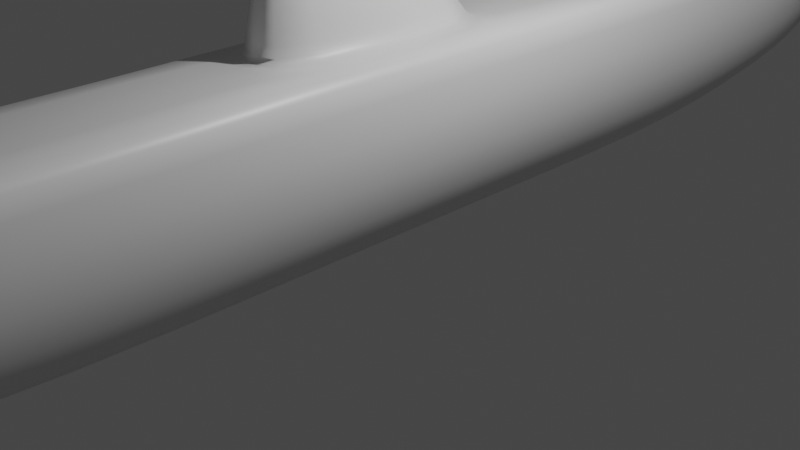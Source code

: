 # Source: Submarine.blend  (saved by Blender 2.93.21; exported with 4.5.12 LTS)
import bpy
from mathutils import Matrix  # noqa: F401  (used for matrix-valued properties, if any)

bpy.ops.wm.read_factory_settings(use_empty=True)
scene = bpy.context.scene
scene.name = 'Scene'

# ---- collections
col_collection = bpy.data.collections.new('Collection'); scene.collection.children.link(col_collection)

# ---- materials (node trees are filled in below, after node groups)
mat_material = bpy.data.materials.new('Material')
mat_material.alpha_threshold = 0.0
mat_material.use_transparent_shadow = False
mat_material.line_color = (0.0, 0.0, 0.0, 1.0)

# ---- material node trees
mat_material.use_nodes = True; mat_material.node_tree.nodes.clear()
_N = mat_material.node_tree.nodes; _L = mat_material.node_tree.links
n0 = _N.new('ShaderNodeOutputMaterial'); n0.name = 'Material Output'; n0.location = (300, 300)
n1 = _N.new('ShaderNodeBsdfPrincipled'); n1.name = 'Principled BSDF'; n1.location = (10, 300)
n1.distribution = 'GGX'
n1.subsurface_method = 'BURLEY'
n1.inputs[2].default_value = 0.4
n1.inputs[3].default_value = 1.45
n1.inputs[27].default_value = (0.0, 0.0, 0.0, 1.0)
n1.inputs[28].default_value = 1.0
_L.new(n1.outputs[0], n0.inputs[0])
n0.is_active_output = True

# ---- world
world_world = bpy.data.worlds.new('World'); scene.world = world_world
world_world.use_nodes = True; world_world.node_tree.nodes.clear()
_N = world_world.node_tree.nodes; _L = world_world.node_tree.links
n0 = _N.new('ShaderNodeOutputWorld'); n0.name = 'World Output'; n0.location = (300, 300)
n1 = _N.new('ShaderNodeBackground'); n1.name = 'Background'; n1.location = (10, 300)
n1.inputs[0].default_value = (0.05088, 0.05088, 0.05088, 1.0)
_L.new(n1.outputs[0], n0.inputs[0])
n0.is_active_output = True
world_world.color = (0.05088, 0.05088, 0.05088)
world_world.use_sun_shadow = False
world_world.sun_shadow_jitter_overblur = 0.0

# ---- cameras
cam_camera = bpy.data.cameras.new('Camera')
cam_camera.clip_end = 100.0
cam_camera.ortho_scale = 7.314

# ---- lights
light_light = bpy.data.lights.new('Light', 'POINT')
light_light.transmission_factor = 0.0
light_light.energy = 1000.0
light_light.shadow_soft_size = 0.1
light_light.shadow_maximum_resolution = 0.006
light_light.use_absolute_resolution = True

# ---- meshes
me_cube = bpy.data.meshes.new('Cube')
me_cube.from_pydata([(0.4591, -1.745, -0.8819), (-0.5749, -1.278, 1.026), (0.8333, -3.7, 0.9632), (0.4591, -3.7, -0.8669), (0.5749, -1.278, 1.026), (-0.4591, -1.745, -0.8819), (-0.8333, -3.7, 0.9632), (-0.4591, -3.7, -0.8669), (-0.4591, -5.081, -0.7826), (-0.8333, -5.081, 0.9543), (0.8333, -5.081, 0.9543), (0.4591, -5.081, -0.7826), (-0.4462, -6.14, -0.6397), (-0.81, -6.14, 0.9335), (0.81, -6.14, 0.9335), (0.4462, -6.14, -0.6397), (-0.3665, -7.028, -0.4582), (-0.6653, -7.064, 0.9087), (0.6653, -7.064, 0.9087), (0.3665, -7.028, -0.4582), (-0.2512, -7.567, -0.2458), (-0.424, -7.721, 0.8862), (0.424, -7.721, 0.8862), (0.2512, -7.567, -0.2458), (0.4591, 2.047, -0.8819), (-0.8333, 2.047, 0.9645), (0.8333, 3.7, 0.961), (0.4591, 3.7, -0.8671), (0.8333, 2.047, 0.9645), (-0.4591, 2.047, -0.8819), (-0.8333, 3.7, 0.961), (-0.4591, 3.7, -0.8671), (-0.4591, 5.081, -0.7834), (-0.8333, 5.081, 0.9452), (0.8333, 5.081, 0.9452), (0.4591, 5.081, -0.7834), (-0.4462, 6.14, -0.6399), (-0.81, 6.14, 0.9313), (0.81, 6.14, 0.9313), (0.4462, 6.14, -0.6399), (-0.3665, 7.057, -0.4611), (-0.6653, 7.054, 0.9167), (0.6653, 7.054, 0.9167), (0.3665, 7.057, -0.4611), (-0.2512, 7.663, -0.2746), (-0.424, 7.648, 0.8909), (0.424, 7.648, 0.8909), (0.2512, 7.663, -0.2746), (-0.4591, 0.6043, -0.8819), (0.5749, 0.3346, 1.029), (-0.5749, 0.3346, 1.029), (0.4591, 0.6043, -0.8819), (-1.012, -3.7, 0.6757), (1.012, -3.7, 0.6757), (1.012, -1.745, 0.6734), (-1.012, -1.745, 0.6734), (-1.012, -5.081, 0.6868), (1.012, -5.081, 0.6868), (-0.9839, -6.14, 0.7001), (0.9839, -6.14, 0.7001), (-0.8081, -7.048, 0.7165), (0.8081, -7.048, 0.7165), (-0.4527, -7.745, 0.7364), (0.4527, -7.745, 0.7364), (1.012, 0.6043, 0.6734), (-1.012, 0.6043, 0.6734), (-1.012, 3.7, 0.6737), (1.012, 3.7, 0.6737), (1.012, 2.047, 0.6734), (-1.012, 2.047, 0.6734), (-1.012, 5.081, 0.6784), (1.012, 5.081, 0.6784), (-0.9839, 6.14, 0.6984), (0.9839, 6.14, 0.6984), (-0.8081, 7.051, 0.7251), (0.8081, 7.051, 0.7251), (-0.4527, 7.712, 0.7388), (0.4527, 7.712, 0.7388), (0.0, -1.716, 1.026), (0.0, -1.745, -1.123), (0.0, -3.7, 0.9981), (0.0, -3.7, -1.107), (0.0, -5.081, 0.986), (0.0, -5.081, -1.016), (0.0, -6.14, 0.9609), (1.863e-09, -6.14, -0.8605), (0.0, -7.103, 0.9324), (0.0, -7.063, -0.6389), (0.0, -7.943, 0.892), (0.0, -7.764, -0.2615), (0.0, 0.6043, -1.123), (0.0, 0.7675, 1.03), (-3.725e-09, 2.047, 1.0), (0.0, 2.047, -1.123), (-1.863e-09, 3.7, 0.996), (-1.863e-09, 3.7, -1.107), (7.451e-09, 5.081, 0.977), (-1.863e-09, 5.081, -1.016), (-3.725e-09, 6.14, 0.9575), (-1.863e-09, 6.14, -0.8605), (2.794e-09, 7.062, 0.9361), (3.26e-09, 7.072, -0.6601), (-4.657e-10, 7.746, 0.8958), (-2.328e-09, 7.787, -0.3516), (0.0, 7.916, 0.7409), (-2.328e-09, -8.094, 0.7433), (0.0, -2.176, 1.0), (0.8445, -1.765, 0.9747), (0.8445, 0.6747, 0.9758), (-0.8445, -1.765, 0.9747), (-0.8445, 0.6747, 0.9758), (-1.863e-09, 1.045, 1.002), (-1.164e-09, -0.2119, 1.64), (-0.1644, -0.4346, 1.695), (-0.1644, -1.234, 1.858), (0.1644, -0.4346, 1.695), (0.1644, -1.234, 1.858), (0.0, -1.461, 1.897), (0.0, -1.67, 1.186), (-0.4665, 0.2556, 1.154), (-1.513e-09, 0.6682, 1.148), (0.4665, 0.2556, 1.154), (0.4665, -1.251, 1.18), (-0.4665, -1.251, 1.18), (-0.3008, -0.2321, 1.629), (0.0, 0.06304, 1.594), (0.3008, -0.2321, 1.629), (0.3008, -1.27, 1.77), (0.0, -1.572, 1.805), (-0.3008, -1.27, 1.77), (2.212e-09, 0.4214, 1.377), (0.3897, 0.0583, 1.398), (0.3897, -1.251, 1.482), (-0.3897, -1.251, 1.482), (-0.3897, 0.0583, 1.398), (0.0, -1.621, 1.504), (-0.2438, -0.3712, 1.703), (0.0, -0.1119, 1.664), (-0.2438, -1.276, 1.862), (0.0, -1.542, 1.902), (0.2438, -0.3712, 1.703), (0.2438, -1.276, 1.862), (-0.1166, -0.5413, 1.618), (1.397e-09, -0.3351, 1.521), (-0.1166, -1.128, 1.756), (0.0, -1.337, 1.792), (0.1166, -0.5413, 1.618), (0.1166, -1.128, 1.756), (0.1458, -1.223, 1.802), (-1.746e-10, -1.441, 1.839), (-0.1458, -1.223, 1.802), (-0.1458, -0.4462, 1.629), (0.1458, -0.4462, 1.629), (0.0, -0.2319, 1.515), (0.9525, -3.7, -0.09771), (0.9525, -1.745, -0.1066), (-0.9525, -1.745, -0.1066), (0.9525, -5.081, -0.04836), (0.9258, -6.14, 0.03249), (0.7604, -7.031, 0.1313), (0.426, -7.662, 0.2245), (0.9525, 0.6043, -0.1066), (-0.9525, 0.6043, -0.1066), (0.9525, 3.7, -0.09878), (0.9525, 2.047, -0.1066), (-0.9525, 2.047, -0.1066), (0.9525, 5.081, -0.0529), (0.9258, 6.14, 0.0316), (0.7604, 7.051, 0.1365), (0.426, 7.715, 0.2172), (-0.9525, -3.7, -0.09771), (-0.9525, -5.081, -0.04836), (-0.9258, -6.14, 0.0325), (-0.7604, -7.031, 0.1313), (-0.426, -7.662, 0.2245), (-0.9525, 3.7, -0.09878), (-0.9525, 5.081, -0.0529), (-0.9258, 6.14, 0.0316), (-0.7604, 7.051, 0.1365), (-0.426, 7.715, 0.2172), (2.794e-09, -7.995, 0.2673), (-3.725e-09, 7.926, 0.2253), (-0.4591, -2.814, -0.8801), (0.4574, -2.132, 0.9974), (-0.2149, -1.745, -1.07), (-0.9807, -3.7, 0.8748), (0.7367, -3.7, -0.5261), (0.7367, -1.745, -0.5385), (-0.4792, -3.7, 0.9938), (0.835, -2.825, 0.9654), (0.2149, -3.7, -1.054), (-0.7367, -1.745, -0.5385), (0.4591, -2.814, -0.8801), (-0.835, -2.825, 0.9654), (-0.9807, -5.081, 0.8733), (0.7367, -5.081, -0.4567), (-0.4792, -5.081, 0.9821), (0.2149, -5.081, -0.9635), (0.4591, -4.445, -0.8339), (-0.4591, -4.445, -0.8339), (-0.8333, -4.445, 0.9602), (0.8333, -4.445, 0.9602), (-0.9532, -6.14, 0.8648), (0.716, -6.14, -0.3402), (-0.4657, -6.14, 0.9572), (0.2089, -6.14, -0.8098), (0.4575, -5.636, -0.7169), (-0.4575, -5.636, -0.7169), (0.8304, -5.636, 0.9451), (-0.8304, -5.636, 0.9451), (-0.7829, -7.053, 0.8545), (0.5881, -7.024, -0.1974), (-0.3825, -7.089, 0.9284), (0.1716, -7.049, -0.5995), (0.7568, -6.616, 0.9209), (0.4169, -6.612, -0.5531), (-0.7568, -6.616, 0.9209), (-0.4169, -6.612, -0.5531), (-0.4441, -7.753, 0.8503), (0.335, -7.612, -0.06072), (-0.251, -7.864, 0.8911), (0.1351, -7.69, -0.2646), (-0.5392, -7.463, 0.8973), (0.5392, -7.463, 0.8973), (-0.3001, -7.358, -0.3527), (0.3001, -7.358, -0.3527), (0.9217, -0.5009, 0.9677), (-0.4591, -0.5138, -0.8819), (-0.9217, -0.5009, 0.9677), (0.4591, -0.5138, -0.8819), (0.7367, 0.6043, -0.5385), (-0.2149, 0.6043, -1.07), (-0.7367, 0.6043, -0.5385), (0.4574, 1.005, 0.9995), (-0.4591, 2.852, -0.8801), (0.4792, 2.047, 0.9956), (-0.2149, 2.047, -1.07), (-0.9807, 3.7, 0.8727), (0.7367, 3.7, -0.5267), (0.7367, 2.047, -0.5385), (-0.4792, 3.7, 0.9916), (0.8333, 2.852, 0.964), (0.2149, 3.7, -1.054), (-0.7367, 2.047, -0.5385), (0.4591, 2.852, -0.8801), (-0.8333, 2.852, 0.964), (-0.9807, 5.081, 0.8643), (0.7367, 5.081, -0.459), (-0.4792, 5.081, 0.973), (0.2149, 5.081, -0.9636), (0.4591, 4.445, -0.8344), (-0.4591, 4.445, -0.8344), (-0.8333, 4.445, 0.9539), (0.8333, 4.445, 0.9539), (-0.9532, 6.14, 0.8629), (0.716, 6.14, -0.3406), (-0.4657, 6.14, 0.9543), (0.2089, 6.14, -0.8098), (0.4575, 5.636, -0.7176), (-0.4575, 5.636, -0.7176), (0.8304, 5.636, 0.9377), (-0.8304, 5.636, 0.9377), (-0.7829, 7.052, 0.8636), (0.5881, 7.052, -0.1944), (-0.3825, 7.059, 0.9337), (0.1716, 7.066, -0.614), (0.7568, 6.615, 0.9251), (0.4169, 6.615, -0.5532), (-0.7568, 6.615, 0.9251), (-0.4169, 6.615, -0.5532), (-0.4441, 7.698, 0.8543), (0.335, 7.706, -0.07675), (-0.251, 7.72, 0.895), (0.1351, 7.749, -0.3284), (-0.5392, 7.428, 0.9042), (0.5392, 7.428, 0.9042), (-0.3001, 7.436, -0.3654), (0.3001, 7.436, -0.3654), (0.835, 1.399, 0.9657), (-0.4591, 1.382, -0.8819), (-0.835, 1.399, 0.9657), (0.4591, 1.382, -0.8819), (-1.023, -3.7, 0.3312), (0.9807, -3.7, 0.8748), (0.9852, -1.748, 0.8759), (-0.9852, -1.748, 0.8759), (-1.023, -5.081, 0.3601), (0.9807, -5.081, 0.8733), (-0.9946, -6.14, 0.4046), (0.9532, -6.14, 0.8648), (-0.8169, -7.041, 0.4592), (0.7829, -7.053, 0.8545), (-0.4576, -7.71, 0.5132), (0.4441, -7.753, 0.8503), (0.9852, 0.6122, 0.876), (-0.9852, 0.6122, 0.876), (-1.023, 3.7, 0.3297), (0.9807, 3.7, 0.8727), (0.9807, 2.047, 0.8748), (-0.9807, 2.047, 0.8748), (-1.023, 5.081, 0.3534), (0.9807, 5.081, 0.8643), (-0.9946, 6.14, 0.4032), (0.9532, 6.14, 0.8629), (-0.8169, 7.051, 0.4662), (0.7829, 7.052, 0.8636), (-0.4576, 7.714, 0.5117), (0.4441, 7.698, 0.8543), (-1.012, 2.852, 0.6735), (-1.012, 1.382, 0.6734), (1.012, 1.382, 0.6734), (0.6491, 7.429, 0.7339), (-0.6491, 7.429, 0.7339), (0.2323, 7.87, 0.7406), (-0.9194, 6.615, 0.7123), (-1.009, 5.636, 0.6866), (1.009, 5.636, 0.6866), (0.9194, 6.615, 0.7123), (-1.012, 4.445, 0.6747), (1.012, 4.445, 0.6747), (1.012, 2.852, 0.6735), (-1.012, -2.814, 0.6737), (-1.012, -0.5138, 0.6734), (1.012, -0.5138, 0.6734), (0.6491, -7.426, 0.7271), (-0.6491, -7.426, 0.7271), (-0.2323, -7.992, 0.7417), (-0.9194, -6.614, 0.7075), (-1.009, -5.636, 0.6933), (1.009, -5.636, 0.6933), (0.9194, -6.614, 0.7075), (-1.012, -4.445, 0.6804), (1.012, -4.445, 0.6804), (1.012, -2.814, 0.6737), (-0.4574, -2.132, 0.9974), (0.2149, -1.745, -1.07), (0.4792, -3.7, 0.9938), (-0.2149, -3.7, -1.054), (0.4792, -5.081, 0.9821), (-0.2149, -5.081, -0.9635), (0.4657, -6.14, 0.9572), (-0.2089, -6.14, -0.8098), (0.3825, -7.089, 0.9284), (-0.1716, -7.049, -0.5995), (0.251, -7.864, 0.8911), (-0.1351, -7.69, -0.2646), (0.2149, 0.6043, -1.07), (-0.4574, 1.005, 0.9995), (-0.4792, 2.047, 0.9956), (0.2149, 2.047, -1.07), (0.4792, 3.7, 0.9916), (-0.2149, 3.7, -1.054), (0.4792, 5.081, 0.973), (-0.2149, 5.081, -0.9636), (0.4657, 6.14, 0.9543), (-0.2089, 6.14, -0.8098), (0.3825, 7.059, 0.9337), (-0.1716, 7.066, -0.614), (0.251, 7.72, 0.895), (-0.1351, 7.749, -0.3284), (-0.2323, 7.87, 0.7406), (0.2323, -7.992, 0.7417), (-9.313e-10, -7.921, -0.008262), (0.0, 7.925, 0.5193), (4.191e-09, 1.382, -1.123), (-4.657e-10, 7.488, -0.5344), (0.0, 7.88, 0.853), (2.27e-09, 6.617, -0.7659), (-9.43e-09, 6.616, 0.948), (1.863e-09, 7.459, 0.9195), (3.26e-09, 5.636, 0.9669), (-5.588e-09, 4.445, 0.9876), (6.985e-10, 5.636, -0.9445), (-1.863e-09, 1.438, 1.0), (3.958e-09, 2.852, -1.121), (2.328e-10, 4.445, -1.071), (1.63e-09, 2.852, 0.9995), (0.0, -0.5138, -1.123), (0.0, -7.465, -0.4728), (3.725e-09, -8.09, 0.8501), (0.0, -6.616, -0.7633), (0.0, -6.621, 0.9471), (0.0, -7.581, 0.9153), (0.0, -5.636, 0.9744), (0.0, -4.445, 0.9939), (4.657e-10, -5.636, -0.9445), (-0.5066, -1.254, 1.082), (0.0, -2.814, -1.121), (0.0, -4.445, -1.071), (0.0, -2.868, 0.9998), (0.3306, -1.651, 1.026), (0.6611, -0.471, 1.028), (-0.6611, -0.471, 1.028), (0.3306, 0.7044, 1.03), (-0.3306, -1.651, 1.026), (-0.3306, 0.7044, 1.03), (0.6904, -1.376, 1.002), (0.0, -1.828, 1.003), (0.6904, 0.4066, 1.005), (-0.6904, -1.376, 1.002), (-0.6904, 0.4066, 1.005), (0.0, 0.8475, 1.009), (0.0, 0.2344, 1.498), (0.0, -1.56, 1.875), (0.5066, -1.254, 1.082), (0.5066, 0.3, 1.076), (0.0, 0.7234, 1.074), (-0.2725, -0.3199, 1.683), (-0.1402, -0.1544, 1.668), (-0.1402, -1.497, 1.897), (0.1402, -0.1544, 1.668), (-0.2804, -0.8229, 1.783), (0.2804, -0.8229, 1.783), (0.1402, -1.497, 1.897), (-0.5365, -0.4971, 1.167), (-0.2683, -1.606, 1.186), (0.5365, -0.4971, 1.167), (0.2683, 0.6057, 1.149), (-0.2683, 0.6057, 1.149), (0.2683, -1.606, 1.186), (0.0, -1.684, 1.084), (-0.5066, 0.3, 1.076), (-4.657e-10, 0.5696, 1.253), (0.4304, 0.1771, 1.267), (0.4304, -1.25, 1.32), (-0.4304, -1.25, 1.32), (-0.3459, -0.7502, 1.699), (-0.1729, -1.521, 1.8), (0.3459, -0.7502, 1.699), (0.1729, 0.01526, 1.598), (-0.1729, 0.01526, 1.598), (0.1729, -1.521, 1.8), (-0.3427, -0.09284, 1.527), (0.0, -0.04478, 1.644), (0.2725, -0.3199, 1.683), (0.2725, -1.279, 1.837), (0.0, -1.593, 1.672), (-0.2725, -1.279, 1.837), (0.3427, -0.09284, 1.527), (0.3427, -1.259, 1.643), (-0.3427, -1.259, 1.643), (-0.4304, 0.1771, 1.267), (0.0, -1.649, 1.333), (0.2241, -1.562, 1.501), (-0.2241, 0.3652, 1.379), (0.2241, 0.3652, 1.379), (0.4481, -0.5957, 1.44), (-0.2241, -1.562, 1.501), (-0.4481, -0.5957, 1.44), (-0.0945, -0.2467, 1.651), (-0.0945, -1.425, 1.892), (0.0945, -0.2467, 1.651), (-0.189, -0.8338, 1.778), (0.189, -0.8338, 1.778), (0.0945, -1.425, 1.892), (-0.2022, -0.4092, 1.708), (-9.313e-10, -0.1694, 1.666), (0.0, -1.501, 1.908), (-0.2022, -1.256, 1.868), (0.2022, -0.4092, 1.708), (0.2022, -1.256, 1.868), (-0.05898, -0.4338, 1.564), (-0.05898, -1.237, 1.771), (0.05898, -0.4338, 1.564), (-0.118, -0.8344, 1.693), (0.118, -0.8344, 1.693), (0.05898, -1.237, 1.771), (0.141, -1.207, 1.781), (0.0, -1.443, 1.869), (-0.141, -1.207, 1.781), (-0.1481, -0.4448, 1.663), (0.141, -0.4625, 1.613), (3.492e-10, -0.2482, 1.492), (0.1481, -1.224, 1.831), (0.0, -1.424, 1.817), (-0.1481, -1.224, 1.831), (-0.141, -0.4625, 1.613), (0.1481, -0.4448, 1.663), (0.0, -0.2294, 1.578), (-0.08381, -0.2648, 1.549), (0.08381, -0.2648, 1.549), (0.1676, -0.834, 1.725), (-0.08381, -1.406, 1.834), (-0.1676, -0.834, 1.725), (0.08381, -1.406, 1.834), (1.023, -3.7, 0.3312), (1.023, -1.745, 0.3259), (-1.023, -1.745, 0.3259), (1.023, -5.081, 0.3601), (0.9946, -6.14, 0.4046), (0.8169, -7.041, 0.4592), (0.4576, -7.71, 0.5132), (1.023, 0.6043, 0.3259), (-1.023, 0.6043, 0.3259), (1.023, 3.7, 0.3297), (1.023, 2.047, 0.3259), (-1.023, 2.047, 0.3259), (1.023, 5.081, 0.3534), (0.9946, 6.14, 0.4032), (0.8169, 7.051, 0.4662), (0.4576, 7.714, 0.5117), (-0.7367, -3.7, -0.5261), (-0.7367, -5.081, -0.4567), (-0.716, -6.14, -0.3402), (-0.5881, -7.024, -0.1974), (-0.335, -7.612, -0.06072), (-0.7367, 3.7, -0.5267), (-0.7367, 5.081, -0.459), (-0.716, 6.14, -0.3406), (-0.5881, 7.052, -0.1944), (-0.335, 7.706, -0.07675), (1.746e-09, -8.052, 0.5356), (-4.657e-10, 7.909, -0.08447), (0.2186, 7.877, 0.2263), (0.2186, -7.895, 0.2555), (0.9525, -2.814, -0.1055), (0.9525, -4.445, -0.07818), (0.8651, -6.612, 0.08074), (0.9492, -5.636, -0.01099), (-0.2186, -7.895, 0.2555), (0.6107, -7.376, 0.1811), (0.9525, -0.5138, -0.1066), (-0.9525, -0.5138, -0.1066), (-0.9525, -2.814, -0.1055), (0.9525, 2.852, -0.1056), (0.9525, 4.445, -0.08129), (0.8651, 6.615, 0.08341), (0.9492, 5.636, -0.01466), (-0.2186, 7.877, 0.2263), (0.6107, 7.43, 0.1848), (0.9525, 1.382, -0.1066), (-0.9525, 1.382, -0.1066), (-0.9525, 2.852, -0.1056), (-0.6107, 7.43, 0.1848), (-0.8651, 6.615, 0.08341), (-0.9492, 5.636, -0.01466), (-0.9525, 4.445, -0.08129), (-0.6107, -7.376, 0.1811), (-0.8651, -6.612, 0.08074), (-0.9492, -5.636, -0.01099), (-0.9525, -4.445, -0.07818), (-0.4773, -2.859, 0.9956), (0.2149, -4.445, -1.019), (0.2149, -2.814, -1.068), (0.9813, -2.815, 0.8751), (-0.3134, -0.7985, 1.76), (0.2142, -5.636, -0.8929), (-0.4792, -4.445, 0.9896), (0.9807, -4.445, 0.8747), (-0.7367, -4.445, -0.4989), (0.8907, -6.615, 0.8591), (0.9773, -5.636, 0.8698), (-0.4775, -5.636, 0.9707), (-0.7341, -5.636, -0.403), (-0.3115, -7.537, 0.9124), (-0.4352, -6.619, 0.943), (-0.669, -6.611, -0.2703), (0.1952, -6.615, -0.7147), (-0.2318, -7.991, 0.8503), (-0.4736, -7.351, -0.1251), (0.1425, -7.422, -0.4536), (0.6298, -7.437, 0.8518), (0.2149, -0.5138, -1.07), (0.9908, -0.512, 0.8754), (-0.9908, -0.512, 0.8754), (-0.9813, -2.815, 0.8751), (-0.4792, 2.852, 0.9951), (0.2149, 4.445, -1.019), (0.2149, 2.852, -1.068), (0.9807, 2.852, 0.8745), (-0.4773, 1.43, 0.9961), (0.2142, 5.636, -0.893), (-0.4792, 4.445, 0.9834), (0.9807, 4.445, 0.8685), (-0.7367, 4.445, -0.5005), (0.8907, 6.615, 0.8642), (0.9773, 5.636, 0.8626), (-0.4775, 5.636, 0.9632), (-0.7341, 5.636, -0.405), (-0.3115, 7.448, 0.9177), (-0.4352, 6.616, 0.9451), (-0.669, 6.615, -0.2689), (0.1952, 6.617, -0.7165), (-0.2318, 7.84, 0.853), (-0.4736, 7.43, -0.1239), (0.1425, 7.469, -0.4962), (0.6298, 7.428, 0.8593), (0.2149, 1.382, -1.07), (0.9813, 1.384, 0.8751), (-0.9813, 1.384, 0.8751), (-0.9807, 2.852, 0.8745), (-1.023, 2.852, 0.3264), (-1.023, 1.382, 0.3259), (1.023, 1.382, 0.3259), (0.6561, 7.43, 0.4934), (-0.6298, 7.428, 0.8593), (-0.2348, 7.876, 0.5186), (-0.8907, 6.615, 0.8642), (-0.9773, 5.636, 0.8625), (1.02, 5.636, 0.3754), (0.9293, 6.615, 0.4347), (-0.9807, 4.445, 0.8685), (1.023, 4.445, 0.3383), (1.023, 2.852, 0.3264), (-1.023, -2.814, 0.3266), (-1.023, -0.5138, 0.3259), (1.023, -0.5138, 0.3259), (0.6561, -7.405, 0.4882), (-0.6298, -7.437, 0.8518), (-0.2348, -7.951, 0.5297), (-0.8907, -6.615, 0.8591), (-0.9773, -5.636, 0.8698), (1.02, -5.636, 0.3808), (0.9293, -6.614, 0.4309), (-0.9807, -4.445, 0.8747), (1.023, -4.445, 0.3429), (1.023, -2.814, 0.3266), (0.2348, -7.951, 0.5297), (0.2348, 7.876, 0.5186), (-0.2149, 1.382, -1.07), (-0.1425, 7.469, -0.4962), (0.2318, 7.84, 0.853), (-0.1952, 6.617, -0.7165), (0.4352, 6.616, 0.9451), (0.3115, 7.448, 0.9177), (0.4775, 5.636, 0.9632), (0.4792, 4.445, 0.9834), (-0.2142, 5.636, -0.893), (0.4773, 1.43, 0.9961), (-0.2149, 2.852, -1.068), (-0.2149, 4.445, -1.019), (0.4792, 2.852, 0.9951), (-0.2149, -0.5138, -1.07), (-0.1425, -7.422, -0.4536), (0.2318, -7.991, 0.8503), (-0.1952, -6.615, -0.7147), (0.4352, -6.619, 0.943), (0.3115, -7.537, 0.9124), (0.4775, -5.636, 0.9707), (0.4792, -4.445, 0.9896), (-0.2142, -5.636, -0.8929), (-0.1567, -1.513, 1.87), (-0.2149, -2.814, -1.068), (-0.2149, -4.445, -1.019), (0.4773, -2.859, 0.9956), (0.3949, -1.767, 1.003), (0.7898, -0.4807, 1.002), (-0.7898, -0.4807, 1.002), (0.3949, 0.7886, 1.009), (-0.3949, -1.767, 1.003), (-0.3949, 0.7886, 1.009), (0.2475, -1.587, 1.331), (-0.5826, -0.4761, 1.079), (0.3134, -0.7985, 1.76), (0.1567, -0.08995, 1.649), (0.08064, -1.385, 1.811), (-0.1567, -0.08995, 1.649), (-0.2913, -1.618, 1.084), (0.5826, -0.4761, 1.079), (0.2913, 0.6599, 1.074), (-0.2913, 0.6599, 1.074), (0.2913, -1.618, 1.084), (-0.3941, -0.675, 1.585), (-0.1971, -1.538, 1.669), (0.3941, -0.675, 1.585), (0.1971, 0.1826, 1.502), (-0.1971, 0.1826, 1.502), (0.1971, -1.538, 1.669), (0.1567, -1.513, 1.87), (-0.2475, 0.5097, 1.255), (0.2475, 0.5097, 1.255), (0.495, -0.5358, 1.293), (-0.2475, -1.587, 1.331), (-0.495, -0.5358, 1.293), (-0.1162, -0.2079, 1.672), (-0.1162, -1.461, 1.903), (0.1162, -0.2079, 1.672), (-0.2325, -0.8321, 1.788), (0.2325, -0.8321, 1.788), (0.1162, -1.461, 1.903), (-3.609e-09, -0.8351, 1.674), (-0.1613, -0.8341, 1.708), (-0.08064, -1.385, 1.811), (0.1613, -0.8341, 1.708), (0.08064, -0.2864, 1.529), (-0.08064, -0.2864, 1.529), (-0.08515, -0.2626, 1.601), (0.08515, -0.2626, 1.601), (0.1703, -0.834, 1.753), (-0.08515, -1.409, 1.864), (-0.1703, -0.834, 1.753), (0.08515, -1.409, 1.864), (0.1727, 7.861, -0.07648), (0.1727, -7.826, -0.02338), (0.7367, -2.814, -0.537), (0.7367, -4.445, -0.4989), (0.669, -6.611, -0.2703), (0.7341, -5.636, -0.403), (-0.1727, -7.826, -0.02338), (0.4736, -7.351, -0.1251), (0.7367, -0.5138, -0.5385), (-0.7367, -0.5138, -0.5385), (-0.7367, -2.814, -0.537), (0.7367, 2.852, -0.5371), (0.7367, 4.445, -0.5005), (0.669, 6.615, -0.2689), (0.7341, 5.636, -0.405), (-0.1727, 7.861, -0.07648), (0.4736, 7.43, -0.1239), (0.7367, 1.382, -0.5385), (-0.7367, 1.382, -0.5385), (-0.7367, 2.852, -0.5371), (-0.6561, 7.43, 0.4934), (-0.9293, 6.615, 0.4347), (-1.02, 5.636, 0.3754), (-1.023, 4.445, 0.3383), (-0.6561, -7.405, 0.4882), (-0.9293, -6.614, 0.4309), (-1.02, -5.636, 0.3808), (-1.023, -4.445, 0.3429)], [], [(106, 334, 541, 389), (334, 109, 193, 541), (541, 193, 6, 188), (389, 541, 188, 80), (81, 190, 542, 388), (190, 3, 198, 542), (542, 198, 11, 197), (388, 542, 197, 83), (79, 335, 543, 387), (335, 0, 192, 543), (543, 192, 3, 190), (387, 543, 190, 81), (54, 284, 544, 333), (284, 107, 189, 544), (544, 189, 2, 283), (333, 544, 283, 53), (124, 426, 545, 407), (426, 129, 437, 545), (545, 437, 138, 411), (407, 545, 411, 136), (83, 197, 546, 385), (197, 11, 206, 546), (546, 206, 15, 205), (385, 546, 205, 85), (80, 188, 547, 384), (188, 6, 200, 547), (547, 200, 9, 196), (384, 547, 196, 82), (53, 283, 548, 332), (283, 2, 201, 548), (548, 201, 10, 287), (332, 548, 287, 57), (170, 501, 549, 540), (501, 7, 199, 549), (549, 199, 8, 502), (540, 549, 502, 171), (59, 289, 550, 330), (289, 14, 214, 550), (550, 214, 18, 291), (330, 550, 291, 61), (57, 287, 551, 329), (287, 10, 208, 551), (551, 208, 14, 289), (329, 551, 289, 59), (82, 196, 552, 383), (196, 9, 209, 552), (552, 209, 13, 204), (383, 552, 204, 84), (171, 502, 553, 539), (502, 8, 207, 553), (553, 207, 12, 503), (539, 553, 503, 172), (86, 212, 554, 382), (212, 17, 222, 554), (554, 222, 21, 220), (382, 554, 220, 88), (84, 204, 555, 381), (204, 13, 216, 555), (555, 216, 17, 212), (381, 555, 212, 86), (172, 503, 556, 538), (503, 12, 217, 556), (556, 217, 16, 504), (538, 556, 504, 173), (85, 205, 557, 380), (205, 15, 215, 557), (557, 215, 19, 213), (380, 557, 213, 87), (105, 379, 558, 326), (379, 88, 220, 558), (558, 220, 21, 218), (326, 558, 218, 62), (173, 504, 559, 537), (504, 16, 224, 559), (559, 224, 20, 505), (537, 559, 505, 174), (87, 213, 560, 378), (213, 19, 225, 560), (560, 225, 23, 221), (378, 560, 221, 89), (61, 291, 561, 324), (291, 18, 223, 561), (561, 223, 22, 293), (324, 561, 293, 63), (90, 346, 562, 377), (346, 51, 229, 562), (562, 229, 0, 335), (377, 562, 335, 79), (64, 294, 563, 323), (294, 108, 226, 563), (563, 226, 107, 284), (323, 563, 284, 54), (55, 285, 564, 322), (285, 109, 228, 564), (564, 228, 110, 295), (322, 564, 295, 65), (52, 185, 565, 321), (185, 6, 193, 565), (565, 193, 109, 285), (321, 565, 285, 55), (92, 376, 566, 348), (376, 94, 240, 566), (566, 240, 30, 245), (348, 566, 245, 25), (95, 375, 567, 242), (375, 97, 249, 567), (567, 249, 35, 250), (242, 567, 250, 27), (93, 374, 568, 349), (374, 95, 242, 568), (568, 242, 27, 244), (349, 568, 244, 24), (68, 320, 569, 298), (320, 67, 297, 569), (569, 297, 26, 241), (298, 569, 241, 28), (111, 373, 570, 347), (373, 92, 348, 570), (570, 348, 25, 280), (347, 570, 280, 110), (97, 372, 571, 249), (372, 99, 257, 571), (571, 257, 39, 258), (249, 571, 258, 35), (94, 371, 572, 240), (371, 96, 248, 572), (572, 248, 33, 252), (240, 572, 252, 30), (67, 319, 573, 297), (319, 71, 301, 573), (573, 301, 34, 253), (297, 573, 253, 26), (175, 536, 574, 506), (536, 176, 507, 574), (574, 507, 32, 251), (506, 574, 251, 31), (73, 317, 575, 303), (317, 75, 305, 575), (575, 305, 42, 266), (303, 575, 266, 38), (71, 316, 576, 301), (316, 73, 303, 576), (576, 303, 38, 260), (301, 576, 260, 34), (96, 370, 577, 248), (370, 98, 256, 577), (577, 256, 37, 261), (248, 577, 261, 33), (176, 535, 578, 507), (535, 177, 508, 578), (578, 508, 36, 259), (507, 578, 259, 32), (100, 369, 579, 264), (369, 102, 272, 579), (579, 272, 45, 274), (264, 579, 274, 41), (98, 368, 580, 256), (368, 100, 264, 580), (580, 264, 41, 268), (256, 580, 268, 37), (177, 534, 581, 508), (534, 178, 509, 581), (581, 509, 40, 269), (508, 581, 269, 36), (99, 367, 582, 257), (367, 101, 265, 582), (582, 265, 43, 267), (257, 582, 267, 39), (104, 360, 583, 366), (360, 76, 270, 583), (583, 270, 45, 272), (366, 583, 272, 102), (178, 533, 584, 509), (533, 179, 510, 584), (584, 510, 44, 276), (509, 584, 276, 40), (101, 365, 585, 265), (365, 103, 273, 585), (585, 273, 47, 277), (265, 585, 277, 43), (75, 311, 586, 305), (311, 77, 307, 586), (586, 307, 46, 275), (305, 586, 275, 42), (90, 364, 587, 346), (364, 93, 349, 587), (587, 349, 24, 281), (346, 587, 281, 51), (64, 310, 588, 294), (310, 68, 298, 588), (588, 298, 28, 278), (294, 588, 278, 108), (69, 309, 589, 299), (309, 65, 295, 589), (589, 295, 110, 280), (299, 589, 280, 25), (66, 308, 590, 237), (308, 69, 299, 590), (590, 299, 25, 245), (237, 590, 245, 30), (175, 532, 591, 296), (532, 165, 496, 591), (591, 496, 69, 308), (296, 591, 308, 66), (165, 531, 592, 496), (531, 162, 493, 592), (592, 493, 65, 309), (496, 592, 309, 69), (161, 530, 593, 492), (530, 164, 495, 593), (593, 495, 68, 310), (492, 593, 310, 64), (168, 529, 594, 499), (529, 169, 500, 594), (594, 500, 77, 311), (499, 594, 311, 75), (41, 274, 595, 262), (274, 45, 270, 595), (595, 270, 76, 312), (262, 595, 312, 74), (181, 528, 596, 363), (528, 179, 306, 596), (596, 306, 76, 360), (363, 596, 360, 104), (37, 268, 597, 254), (268, 41, 262, 597), (597, 262, 74, 314), (254, 597, 314, 72), (33, 261, 598, 246), (261, 37, 254, 598), (598, 254, 72, 315), (246, 598, 315, 70), (166, 527, 599, 497), (527, 167, 498, 599), (599, 498, 73, 316), (497, 599, 316, 71), (167, 526, 600, 498), (526, 168, 499, 600), (600, 499, 75, 317), (498, 600, 317, 73), (30, 252, 601, 237), (252, 33, 246, 601), (601, 246, 70, 318), (237, 601, 318, 66), (163, 525, 602, 494), (525, 166, 497, 602), (602, 497, 71, 319), (494, 602, 319, 67), (164, 524, 603, 495), (524, 163, 494, 603), (603, 494, 67, 320), (495, 603, 320, 68), (170, 282, 604, 523), (282, 52, 321, 604), (604, 321, 55, 487), (523, 604, 487, 156), (156, 487, 605, 522), (487, 55, 322, 605), (605, 322, 65, 493), (522, 605, 493, 162), (161, 492, 606, 521), (492, 64, 323, 606), (606, 323, 54, 486), (521, 606, 486, 155), (159, 490, 607, 520), (490, 61, 324, 607), (607, 324, 63, 491), (520, 607, 491, 160), (17, 210, 608, 222), (210, 60, 325, 608), (608, 325, 62, 218), (222, 608, 218, 21), (180, 511, 609, 519), (511, 105, 326, 609), (609, 326, 62, 292), (519, 609, 292, 174), (13, 202, 610, 216), (202, 58, 327, 610), (610, 327, 60, 210), (216, 610, 210, 17), (9, 194, 611, 209), (194, 56, 328, 611), (611, 328, 58, 202), (209, 611, 202, 13), (157, 488, 612, 518), (488, 57, 329, 612), (612, 329, 59, 489), (518, 612, 489, 158), (158, 489, 613, 517), (489, 59, 330, 613), (613, 330, 61, 490), (517, 613, 490, 159), (6, 185, 614, 200), (185, 52, 331, 614), (614, 331, 56, 194), (200, 614, 194, 9), (154, 485, 615, 516), (485, 53, 332, 615), (615, 332, 57, 488), (516, 615, 488, 157), (155, 486, 616, 515), (486, 54, 333, 616), (616, 333, 53, 485), (515, 616, 485, 154), (160, 491, 617, 514), (491, 63, 361, 617), (617, 361, 105, 511), (514, 617, 511, 180), (169, 513, 618, 500), (513, 181, 363, 618), (618, 363, 104, 313), (500, 618, 313, 77), (48, 279, 619, 231), (279, 29, 236, 619), (619, 236, 93, 364), (231, 619, 364, 90), (40, 276, 620, 357), (276, 44, 359, 620), (620, 359, 103, 365), (357, 620, 365, 101), (77, 313, 621, 307), (313, 104, 366, 621), (621, 366, 102, 358), (307, 621, 358, 46), (36, 269, 622, 355), (269, 40, 357, 622), (622, 357, 101, 367), (355, 622, 367, 99), (38, 266, 623, 354), (266, 42, 356, 623), (623, 356, 100, 368), (354, 623, 368, 98), (42, 275, 624, 356), (275, 46, 358, 624), (624, 358, 102, 369), (356, 624, 369, 100), (34, 260, 625, 352), (260, 38, 354, 625), (625, 354, 98, 370), (352, 625, 370, 96), (26, 253, 626, 350), (253, 34, 352, 626), (626, 352, 96, 371), (350, 626, 371, 94), (32, 259, 627, 353), (259, 36, 355, 627), (627, 355, 99, 372), (353, 627, 372, 97), (108, 278, 628, 233), (278, 28, 235, 628), (628, 235, 92, 373), (233, 628, 373, 111), (29, 234, 629, 236), (234, 31, 351, 629), (629, 351, 95, 374), (236, 629, 374, 93), (31, 251, 630, 351), (251, 32, 353, 630), (630, 353, 97, 375), (351, 630, 375, 95), (28, 241, 631, 235), (241, 26, 350, 631), (631, 350, 94, 376), (235, 631, 376, 92), (48, 231, 632, 227), (231, 90, 377, 632), (632, 377, 79, 184), (227, 632, 184, 5), (16, 343, 633, 224), (343, 87, 378, 633), (633, 378, 89, 345), (224, 633, 345, 20), (63, 293, 634, 361), (293, 22, 344, 634), (634, 344, 88, 379), (361, 634, 379, 105), (12, 341, 635, 217), (341, 85, 380, 635), (635, 380, 87, 343), (217, 635, 343, 16), (14, 340, 636, 214), (340, 84, 381, 636), (636, 381, 86, 342), (214, 636, 342, 18), (18, 342, 637, 223), (342, 86, 382, 637), (637, 382, 88, 344), (223, 637, 344, 22), (10, 338, 638, 208), (338, 82, 383, 638), (638, 383, 84, 340), (208, 638, 340, 14), (2, 336, 639, 201), (336, 80, 384, 639), (639, 384, 82, 338), (201, 639, 338, 10), (8, 339, 640, 207), (339, 83, 385, 640), (640, 385, 85, 341), (207, 640, 341, 12), (129, 427, 641, 437), (427, 128, 403, 641), (641, 403, 139, 409), (437, 641, 409, 138), (5, 184, 642, 182), (184, 79, 387, 642), (642, 387, 81, 337), (182, 642, 337, 7), (7, 337, 643, 199), (337, 81, 388, 643), (643, 388, 83, 339), (199, 643, 339, 8), (107, 183, 644, 189), (183, 106, 389, 644), (644, 389, 80, 336), (189, 644, 336, 2), (4, 390, 645, 396), (390, 78, 397, 645), (645, 397, 106, 183), (396, 645, 183, 107), (49, 391, 646, 398), (391, 4, 396, 646), (646, 396, 107, 226), (398, 646, 226, 108), (1, 392, 647, 399), (392, 50, 400, 647), (647, 400, 110, 228), (399, 647, 228, 109), (91, 393, 648, 401), (393, 49, 398, 648), (648, 398, 108, 233), (401, 648, 233, 111), (78, 394, 649, 397), (394, 1, 399, 649), (649, 399, 109, 334), (397, 649, 334, 106), (50, 395, 650, 400), (395, 91, 401, 650), (650, 401, 111, 347), (400, 650, 347, 110), (118, 419, 651, 442), (419, 122, 424, 651), (651, 424, 132, 443), (442, 651, 443, 135), (50, 392, 652, 421), (392, 1, 386, 652), (652, 386, 123, 414), (421, 652, 414, 119), (127, 428, 653, 435), (428, 126, 434, 653), (653, 434, 140, 412), (435, 653, 412, 141), (126, 429, 654, 434), (429, 125, 433, 654), (654, 433, 137, 410), (434, 654, 410, 140), (149, 484, 655, 474), (484, 148, 467, 655), (655, 467, 147, 466), (474, 655, 466, 145), (125, 430, 656, 433), (430, 124, 407, 656), (656, 407, 136, 408), (433, 656, 408, 137), (1, 394, 657, 386), (394, 78, 420, 657), (657, 420, 118, 415), (386, 657, 415, 123), (4, 391, 658, 404), (391, 49, 405, 658), (658, 405, 121, 416), (404, 658, 416, 122), (49, 393, 659, 405), (393, 91, 406, 659), (659, 406, 120, 417), (405, 659, 417, 121), (91, 395, 660, 406), (395, 50, 421, 660), (660, 421, 119, 418), (406, 660, 418, 120), (78, 390, 661, 420), (390, 4, 404, 661), (661, 404, 122, 419), (420, 661, 419, 118), (134, 448, 662, 432), (448, 133, 440, 662), (662, 440, 129, 426), (432, 662, 426, 124), (133, 447, 663, 440), (447, 135, 436, 663), (663, 436, 128, 427), (440, 663, 427, 129), (132, 446, 664, 439), (446, 131, 438, 664), (664, 438, 126, 428), (439, 664, 428, 127), (131, 445, 665, 438), (445, 130, 402, 665), (665, 402, 125, 429), (438, 665, 429, 126), (130, 444, 666, 402), (444, 134, 432, 666), (666, 432, 124, 430), (402, 666, 430, 125), (135, 443, 667, 436), (443, 132, 439, 667), (667, 439, 127, 431), (436, 667, 431, 128), (128, 431, 668, 403), (431, 127, 435, 668), (668, 435, 141, 413), (403, 668, 413, 139), (120, 418, 669, 422), (418, 119, 441, 669), (669, 441, 134, 444), (422, 669, 444, 130), (121, 417, 670, 423), (417, 120, 422, 670), (670, 422, 130, 445), (423, 670, 445, 131), (122, 416, 671, 424), (416, 121, 423, 671), (671, 423, 131, 446), (424, 671, 446, 132), (123, 415, 672, 425), (415, 118, 442, 672), (672, 442, 135, 447), (425, 672, 447, 133), (119, 414, 673, 441), (414, 123, 425, 673), (673, 425, 133, 448), (441, 673, 448, 134), (113, 449, 674, 455), (449, 112, 456, 674), (674, 456, 137, 408), (455, 674, 408, 136), (117, 450, 675, 457), (450, 114, 458, 675), (675, 458, 138, 409), (457, 675, 409, 139), (112, 451, 676, 456), (451, 115, 459, 676), (676, 459, 140, 410), (456, 676, 410, 137), (114, 452, 677, 458), (452, 113, 455, 677), (677, 455, 136, 411), (458, 677, 411, 138), (115, 453, 678, 459), (453, 116, 460, 678), (678, 460, 141, 412), (459, 678, 412, 140), (116, 454, 679, 460), (454, 117, 457, 679), (679, 457, 139, 413), (460, 679, 413, 141), (147, 465, 680, 466), (146, 463, 680, 465), (143, 461, 680, 463), (142, 464, 680, 461), (144, 462, 680, 464), (145, 466, 680, 462), (151, 483, 681, 476), (483, 150, 469, 681), (681, 469, 144, 464), (476, 681, 464, 142), (150, 482, 682, 469), (482, 149, 474, 682), (682, 474, 145, 462), (469, 682, 462, 144), (148, 481, 683, 467), (481, 152, 471, 683), (683, 471, 146, 465), (467, 683, 465, 147), (152, 480, 684, 471), (480, 153, 472, 684), (684, 472, 143, 463), (471, 684, 463, 146), (153, 479, 685, 472), (479, 151, 476, 685), (685, 476, 142, 461), (472, 685, 461, 143), (112, 449, 686, 478), (449, 113, 470, 686), (686, 470, 151, 479), (478, 686, 479, 153), (115, 451, 687, 477), (451, 112, 478, 687), (687, 478, 153, 480), (477, 687, 480, 152), (116, 453, 688, 473), (453, 115, 477, 688), (688, 477, 152, 481), (473, 688, 481, 148), (114, 450, 689, 475), (450, 117, 468, 689), (689, 468, 149, 482), (475, 689, 482, 150), (113, 452, 690, 470), (452, 114, 475, 690), (690, 475, 150, 483), (470, 690, 483, 151), (117, 454, 691, 468), (454, 116, 473, 691), (691, 473, 148, 484), (468, 691, 484, 149), (47, 273, 692, 271), (273, 103, 512, 692), (692, 512, 181, 513), (271, 692, 513, 169), (23, 219, 693, 221), (219, 160, 514, 693), (693, 514, 180, 362), (221, 693, 362, 89), (0, 187, 694, 192), (187, 155, 515, 694), (694, 515, 154, 186), (192, 694, 186, 3), (3, 186, 695, 198), (186, 154, 516, 695), (695, 516, 157, 195), (198, 695, 195, 11), (15, 203, 696, 215), (203, 158, 517, 696), (696, 517, 159, 211), (215, 696, 211, 19), (11, 195, 697, 206), (195, 157, 518, 697), (697, 518, 158, 203), (206, 697, 203, 15), (89, 362, 698, 345), (362, 180, 519, 698), (698, 519, 174, 505), (345, 698, 505, 20), (19, 211, 699, 225), (211, 159, 520, 699), (699, 520, 160, 219), (225, 699, 219, 23), (51, 230, 700, 229), (230, 161, 521, 700), (700, 521, 155, 187), (229, 700, 187, 0), (5, 191, 701, 227), (191, 156, 522, 701), (701, 522, 162, 232), (227, 701, 232, 48), (7, 501, 702, 182), (501, 170, 523, 702), (702, 523, 156, 191), (182, 702, 191, 5), (24, 244, 703, 239), (244, 27, 238, 703), (703, 238, 163, 524), (239, 703, 524, 164), (27, 250, 704, 238), (250, 35, 247, 704), (704, 247, 166, 525), (238, 704, 525, 163), (39, 267, 705, 255), (267, 43, 263, 705), (705, 263, 168, 526), (255, 705, 526, 167), (35, 258, 706, 247), (258, 39, 255, 706), (706, 255, 167, 527), (247, 706, 527, 166), (103, 359, 707, 512), (359, 44, 510, 707), (707, 510, 179, 528), (512, 707, 528, 181), (43, 277, 708, 263), (277, 47, 271, 708), (708, 271, 169, 529), (263, 708, 529, 168), (51, 281, 709, 230), (281, 24, 239, 709), (709, 239, 164, 530), (230, 709, 530, 161), (29, 279, 710, 243), (279, 48, 232, 710), (710, 232, 162, 531), (243, 710, 531, 165), (31, 234, 711, 506), (234, 29, 243, 711), (711, 243, 165, 532), (506, 711, 532, 175), (74, 312, 712, 304), (312, 76, 306, 712), (712, 306, 179, 533), (304, 712, 533, 178), (72, 314, 713, 302), (314, 74, 304, 713), (713, 304, 178, 534), (302, 713, 534, 177), (70, 315, 714, 300), (315, 72, 302, 714), (714, 302, 177, 535), (300, 714, 535, 176), (66, 318, 715, 296), (318, 70, 300, 715), (715, 300, 176, 536), (296, 715, 536, 175), (60, 290, 716, 325), (290, 173, 537, 716), (716, 537, 174, 292), (325, 716, 292, 62), (58, 288, 717, 327), (288, 172, 538, 717), (717, 538, 173, 290), (327, 717, 290, 60), (56, 286, 718, 328), (286, 171, 539, 718), (718, 539, 172, 288), (328, 718, 288, 58), (52, 282, 719, 331), (282, 170, 540, 719), (719, 540, 171, 286), (331, 719, 286, 56)])
me_cube.polygons.foreach_set('use_smooth', [True] * 718)
_uv = me_cube.uv_layers.new(name='UVMap')
_uv.uv.foreach_set('vector', [0.75, 0.6957, 0.8087, 0.6949, 0.8122, 0.7183, 0.75, 0.7185, 0.8087, 0.6949, 0.875, 0.6875, 0.875, 0.7174, 0.8122, 0.7183, 0.8122, 0.7183, 0.875, 0.7174, 0.875, 0.7396, 0.8125, 0.7396, 0.75, 0.7185, 0.8122, 0.7183, 0.8125, 0.7396, 0.75, 0.7396, 0.25, 0.7396, 0.314, 0.7405, 0.3133, 0.7489, 0.25, 0.7487, 0.314, 0.7405, 0.3936, 0.75, 0.3797, 0.75, 0.3133, 0.7489, 0.3133, 0.7489, 0.3797, 0.75, 0.3936, 0.75, 0.314, 0.75, 0.25, 0.7487, 0.3133, 0.7489, 0.314, 0.75, 0.25, 0.75, 0.25, 0.6875, 0.3122, 0.6875, 0.3127, 0.7177, 0.25, 0.7174, 0.3122, 0.6875, 0.3728, 0.6875, 0.3745, 0.7185, 0.3127, 0.7177, 0.3127, 0.7177, 0.3745, 0.7185, 0.3936, 0.75, 0.314, 0.7405, 0.25, 0.7174, 0.3127, 0.7177, 0.314, 0.7405, 0.25, 0.7396, 0.5842, 0.6875, 0.6116, 0.6874, 0.6118, 0.7176, 0.5838, 0.7185, 0.6116, 0.6874, 0.6418, 0.6864, 0.6414, 0.7175, 0.6118, 0.7176, 0.6118, 0.7176, 0.6414, 0.7175, 0.6414, 0.7396, 0.6119, 0.7405, 0.5838, 0.7185, 0.6118, 0.7176, 0.6119, 0.7405, 0.5797, 0.75, 0.8252, 0.6381, 0.8252, 0.6563, 0.8252, 0.6563, 0.8252, 0.6381, 0.8252, 0.6563, 0.8252, 0.6744, 0.8252, 0.6744, 0.8252, 0.6563, 0.8252, 0.6563, 0.8252, 0.6744, 0.8252, 0.6744, 0.8252, 0.6563, 0.8252, 0.6381, 0.8252, 0.6563, 0.8252, 0.6563, 0.8252, 0.6381, 0.25, 0.75, 0.314, 0.75, 0.3127, 0.75, 0.25, 0.75, 0.314, 0.75, 0.3936, 0.75, 0.3745, 0.75, 0.3127, 0.75, 0.3127, 0.75, 0.3745, 0.75, 0.3728, 0.75, 0.3122, 0.75, 0.25, 0.75, 0.3127, 0.75, 0.3122, 0.75, 0.25, 0.75, 0.75, 0.7396, 0.8125, 0.7396, 0.8125, 0.7487, 0.75, 0.7487, 0.8125, 0.7396, 0.875, 0.7396, 0.875, 0.7487, 0.8125, 0.7487, 0.8125, 0.7487, 0.875, 0.7487, 0.875, 0.75, 0.8125, 0.75, 0.75, 0.7487, 0.8125, 0.7487, 0.8125, 0.75, 0.75, 0.75, 0.5797, 0.75, 0.6119, 0.7405, 0.6129, 0.7489, 0.5937, 0.75, 0.6119, 0.7405, 0.6414, 0.7396, 0.6414, 0.7487, 0.6129, 0.7489, 0.6129, 0.7489, 0.6414, 0.7487, 0.6414, 0.75, 0.6119, 0.75, 0.5937, 0.75, 0.6129, 0.7489, 0.6119, 0.75, 0.5797, 0.75, 0.4867, 0.01042, 0.4308, 0.01042, 0.4308, 0.001302, 0.4867, 0.001302, 0.4308, 0.01042, 0.375, 0.01042, 0.375, 0.001302, 0.4308, 0.001302, 0.4308, 0.001302, 0.375, 0.001302, 0.375, 0.0, 0.4308, 0.0, 0.4867, 0.001302, 0.4308, 0.001302, 0.4308, 0.0, 0.4867, 0.0, 0.5842, 0.75, 0.612, 0.75, 0.612, 0.75, 0.5842, 0.75, 0.612, 0.75, 0.6414, 0.75, 0.6414, 0.75, 0.612, 0.75, 0.612, 0.75, 0.6414, 0.75, 0.6414, 0.75, 0.612, 0.75, 0.5842, 0.75, 0.612, 0.75, 0.612, 0.75, 0.5842, 0.75, 0.5797, 0.75, 0.6119, 0.75, 0.6119, 0.75, 0.5838, 0.75, 0.6119, 0.75, 0.6414, 0.75, 0.6414, 0.75, 0.6119, 0.75, 0.6119, 0.75, 0.6414, 0.75, 0.6414, 0.75, 0.612, 0.75, 0.5838, 0.75, 0.6119, 0.75, 0.612, 0.75, 0.5842, 0.75, 0.75, 0.75, 0.8125, 0.75, 0.8125, 0.75, 0.75, 0.75, 0.8125, 0.75, 0.875, 0.75, 0.875, 0.75, 0.8125, 0.75, 0.8125, 0.75, 0.875, 0.75, 0.875, 0.75, 0.8125, 0.75, 0.75, 0.75, 0.8125, 0.75, 0.8125, 0.75, 0.75, 0.75, 0.4867, 0.0, 0.4308, 0.0, 0.4308, 0.0, 0.4867, 0.0, 0.4308, 0.0, 0.375, 0.0, 0.375, 0.0, 0.4308, 0.0, 0.4308, 0.0, 0.375, 0.0, 0.375, 0.0, 0.4308, 0.0, 0.4867, 0.0, 0.4308, 0.0, 0.4308, 0.0, 0.4867, 0.0, 0.75, 0.75, 0.8125, 0.75, 0.8125, 0.75, 0.75, 0.75, 0.8125, 0.75, 0.875, 0.75, 0.875, 0.75, 0.8125, 0.75, 0.8125, 0.75, 0.875, 0.75, 0.875, 0.75, 0.8125, 0.75, 0.75, 0.75, 0.8125, 0.75, 0.8125, 0.75, 0.75, 0.75, 0.75, 0.75, 0.8125, 0.75, 0.8125, 0.75, 0.75, 0.75, 0.8125, 0.75, 0.875, 0.75, 0.875, 0.75, 0.8125, 0.75, 0.8125, 0.75, 0.875, 0.75, 0.875, 0.75, 0.8125, 0.75, 0.75, 0.75, 0.8125, 0.75, 0.8125, 0.75, 0.75, 0.75, 0.4867, 0.0, 0.4308, 0.0, 0.4308, 0.0, 0.4867, 0.0, 0.4308, 0.0, 0.375, 0.0, 0.375, 0.0, 0.4308, 0.0, 0.4308, 0.0, 0.375, 0.0, 0.375, 0.0, 0.4308, 0.0, 0.4867, 0.0, 0.4308, 0.0, 0.4308, 0.0, 0.4867, 0.0, 0.25, 0.75, 0.3122, 0.75, 0.3127, 0.75, 0.25, 0.75, 0.3122, 0.75, 0.3728, 0.75, 0.3745, 0.75, 0.3127, 0.75, 0.3127, 0.75, 0.3745, 0.75, 0.3936, 0.75, 0.314, 0.75, 0.25, 0.75, 0.3127, 0.75, 0.314, 0.75, 0.25, 0.75, 0.5842, 0.875, 0.6099, 0.875, 0.6099, 0.9375, 0.5842, 0.9375, 0.6099, 0.875, 0.625, 0.875, 0.625, 0.9375, 0.6099, 0.9375, 0.6099, 0.9375, 0.625, 0.9375, 0.625, 1.0, 0.6099, 1.0, 0.5842, 0.9375, 0.6099, 0.9375, 0.6099, 1.0, 0.5842, 1.0, 0.4867, 0.0, 0.4308, 0.0, 0.4308, 0.0, 0.4867, 0.0, 0.4308, 0.0, 0.375, 0.0, 0.375, 0.0, 0.4308, 0.0, 0.4308, 0.0, 0.375, 0.0, 0.375, 0.0, 0.4308, 0.0, 0.4867, 0.0, 0.4308, 0.0, 0.4308, 0.0, 0.4867, 0.0, 0.25, 0.75, 0.314, 0.75, 0.3129, 0.75, 0.25, 0.75, 0.314, 0.75, 0.3936, 0.75, 0.3773, 0.75, 0.3129, 0.75, 0.3129, 0.75, 0.3773, 0.75, 0.375, 0.75, 0.3125, 0.75, 0.25, 0.75, 0.3129, 0.75, 0.3125, 0.75, 0.25, 0.75, 0.5842, 0.75, 0.612, 0.75, 0.612, 0.7526, 0.5842, 0.7526, 0.612, 0.75, 0.6414, 0.75, 0.6418, 0.7522, 0.612, 0.7526, 0.612, 0.7526, 0.6418, 0.7522, 0.6458, 0.7708, 0.612, 0.7708, 0.5842, 0.7526, 0.612, 0.7526, 0.612, 0.7708, 0.5842, 0.7708, 0.25, 0.625, 0.3122, 0.625, 0.3122, 0.6563, 0.25, 0.6563, 0.3122, 0.625, 0.3728, 0.625, 0.3728, 0.6563, 0.3122, 0.6563, 0.3122, 0.6563, 0.3728, 0.6563, 0.3728, 0.6875, 0.3122, 0.6875, 0.25, 0.6563, 0.3122, 0.6563, 0.3122, 0.6875, 0.25, 0.6875, 0.5842, 0.625, 0.612, 0.625, 0.6109, 0.6562, 0.5842, 0.6562, 0.612, 0.625, 0.6414, 0.625, 0.6315, 0.6562, 0.6109, 0.6562, 0.6109, 0.6562, 0.6315, 0.6562, 0.6418, 0.6864, 0.6116, 0.6874, 0.5842, 0.6562, 0.6109, 0.6562, 0.6116, 0.6874, 0.5842, 0.6875, 0.5842, 0.0625, 0.6099, 0.0625, 0.6099, 0.09375, 0.5842, 0.09375, 0.6099, 0.0625, 0.625, 0.0625, 0.625, 0.09375, 0.6099, 0.09375, 0.6099, 0.09375, 0.625, 0.09375, 0.625, 0.125, 0.6099, 0.125, 0.5842, 0.09375, 0.6099, 0.09375, 0.6099, 0.125, 0.5842, 0.125, 0.5842, 0.01042, 0.6099, 0.01042, 0.6099, 0.03255, 0.5842, 0.03255, 0.6099, 0.01042, 0.625, 0.01042, 0.625, 0.03255, 0.6099, 0.03255, 0.6099, 0.03255, 0.625, 0.03255, 0.625, 0.0625, 0.6099, 0.0625, 0.5842, 0.03255, 0.6099, 0.03255, 0.6099, 0.0625, 0.5842, 0.0625, 0.75, 0.6875, 0.75, 0.7188, 0.8125, 0.7188, 0.8125, 0.6875, 0.75, 0.7188, 0.75, 0.75, 0.8125, 0.75, 0.8125, 0.7188, 0.8125, 0.7188, 0.8125, 0.75, 0.875, 0.75, 0.875, 0.7188, 0.8125, 0.6875, 0.8125, 0.7188, 0.875, 0.7188, 0.875, 0.6875, 0.25, 0.75, 0.25, 0.75, 0.3122, 0.75, 0.3122, 0.75, 0.25, 0.75, 0.25, 0.75, 0.3122, 0.75, 0.3122, 0.75, 0.3122, 0.75, 0.3122, 0.75, 0.3728, 0.75, 0.3728, 0.75, 0.3122, 0.75, 0.3122, 0.75, 0.3728, 0.75, 0.3728, 0.75, 0.25, 0.6875, 0.25, 0.7188, 0.3122, 0.7188, 0.3122, 0.6875, 0.25, 0.7188, 0.25, 0.75, 0.3122, 0.75, 0.3122, 0.7188, 0.3122, 0.7188, 0.3122, 0.75, 0.3728, 0.75, 0.3728, 0.7188, 0.3122, 0.6875, 0.3122, 0.7188, 0.3728, 0.7188, 0.3728, 0.6875, 0.5842, 0.6875, 0.5842, 0.7188, 0.612, 0.7188, 0.612, 0.6875, 0.5842, 0.7188, 0.5842, 0.75, 0.612, 0.75, 0.612, 0.7188, 0.612, 0.7188, 0.612, 0.75, 0.6414, 0.75, 0.6414, 0.7188, 0.612, 0.6875, 0.612, 0.7188, 0.6414, 0.7188, 0.6414, 0.6875, 0.75, 0.625, 0.75, 0.6562, 0.8125, 0.6562, 0.8125, 0.625, 0.75, 0.6562, 0.75, 0.6875, 0.8125, 0.6875, 0.8125, 0.6562, 0.8125, 0.6562, 0.8125, 0.6875, 0.875, 0.6875, 0.875, 0.6563, 0.8125, 0.625, 0.8125, 0.6562, 0.875, 0.6563, 0.875, 0.625, 0.25, 0.75, 0.25, 0.75, 0.3122, 0.75, 0.3122, 0.75, 0.25, 0.75, 0.25, 0.75, 0.3122, 0.75, 0.3122, 0.75, 0.3122, 0.75, 0.3122, 0.75, 0.3728, 0.75, 0.3728, 0.75, 0.3122, 0.75, 0.3122, 0.75, 0.3728, 0.75, 0.3728, 0.75, 0.75, 0.75, 0.75, 0.75, 0.8125, 0.75, 0.8125, 0.75, 0.75, 0.75, 0.75, 0.75, 0.8125, 0.75, 0.8125, 0.75, 0.8125, 0.75, 0.8125, 0.75, 0.875, 0.75, 0.875, 0.75, 0.8125, 0.75, 0.8125, 0.75, 0.875, 0.75, 0.875, 0.75, 0.5842, 0.75, 0.5842, 0.75, 0.612, 0.75, 0.612, 0.75, 0.5842, 0.75, 0.5842, 0.75, 0.612, 0.75, 0.612, 0.75, 0.612, 0.75, 0.612, 0.75, 0.6414, 0.75, 0.6414, 0.75, 0.612, 0.75, 0.612, 0.75, 0.6414, 0.75, 0.6414, 0.75, 0.4867, 0.0, 0.4867, 0.0, 0.4308, 0.0, 0.4308, 0.0, 0.4867, 0.0, 0.4867, 0.0, 0.4308, 0.0, 0.4308, 0.0, 0.4308, 0.0, 0.4308, 0.0, 0.375, 0.0, 0.375, 0.0, 0.4308, 0.0, 0.4308, 0.0, 0.375, 0.0, 0.375, 0.0, 0.5842, 0.75, 0.5842, 0.75, 0.612, 0.75, 0.612, 0.75, 0.5842, 0.75, 0.5842, 0.75, 0.612, 0.75, 0.612, 0.75, 0.612, 0.75, 0.612, 0.75, 0.6414, 0.75, 0.6414, 0.75, 0.612, 0.75, 0.612, 0.75, 0.6414, 0.75, 0.6414, 0.75, 0.5842, 0.75, 0.5842, 0.75, 0.612, 0.75, 0.612, 0.75, 0.5842, 0.75, 0.5842, 0.75, 0.612, 0.75, 0.612, 0.75, 0.612, 0.75, 0.612, 0.75, 0.6414, 0.75, 0.6414, 0.75, 0.612, 0.75, 0.612, 0.75, 0.6414, 0.75, 0.6414, 0.75, 0.75, 0.75, 0.75, 0.75, 0.8125, 0.75, 0.8125, 0.75, 0.75, 0.75, 0.75, 0.75, 0.8125, 0.75, 0.8125, 0.75, 0.8125, 0.75, 0.8125, 0.75, 0.875, 0.75, 0.875, 0.75, 0.8125, 0.75, 0.8125, 0.75, 0.875, 0.75, 0.875, 0.75, 0.4867, 0.0, 0.4867, 0.0, 0.4308, 0.0, 0.4308, 0.0, 0.4867, 0.0, 0.4867, 0.0, 0.4308, 0.0, 0.4308, 0.0, 0.4308, 0.0, 0.4308, 0.0, 0.375, 0.0, 0.375, 0.0, 0.4308, 0.0, 0.4308, 0.0, 0.375, 0.0, 0.375, 0.0, 0.75, 0.75, 0.75, 0.75, 0.8125, 0.75, 0.8125, 0.75, 0.75, 0.75, 0.75, 0.75, 0.8125, 0.75, 0.8125, 0.75, 0.8125, 0.75, 0.8125, 0.75, 0.875, 0.75, 0.875, 0.75, 0.8125, 0.75, 0.8125, 0.75, 0.875, 0.75, 0.875, 0.75, 0.75, 0.75, 0.75, 0.75, 0.8125, 0.75, 0.8125, 0.75, 0.75, 0.75, 0.75, 0.75, 0.8125, 0.75, 0.8125, 0.75, 0.8125, 0.75, 0.8125, 0.75, 0.875, 0.75, 0.875, 0.75, 0.8125, 0.75, 0.8125, 0.75, 0.875, 0.75, 0.875, 0.75, 0.4867, 0.0, 0.4867, 0.0, 0.4308, 0.0, 0.4308, 0.0, 0.4867, 0.0, 0.4867, 0.0, 0.4308, 0.0, 0.4308, 0.0, 0.4308, 0.0, 0.4308, 0.0, 0.375, 0.0, 0.375, 0.0, 0.4308, 0.0, 0.4308, 0.0, 0.375, 0.0, 0.375, 0.0, 0.25, 0.75, 0.25, 0.75, 0.3122, 0.75, 0.3122, 0.75, 0.25, 0.75, 0.25, 0.75, 0.3122, 0.75, 0.3122, 0.75, 0.3122, 0.75, 0.3122, 0.75, 0.3728, 0.75, 0.3728, 0.75, 0.3122, 0.75, 0.3122, 0.75, 0.3728, 0.75, 0.3728, 0.75, 0.5842, 0.875, 0.5842, 0.9375, 0.6099, 0.9375, 0.6099, 0.875, 0.5842, 0.9375, 0.5842, 1.0, 0.6099, 1.0, 0.6099, 0.9375, 0.6099, 0.9375, 0.6099, 1.0, 0.625, 1.0, 0.625, 0.9375, 0.6099, 0.875, 0.6099, 0.9375, 0.625, 0.9375, 0.625, 0.875, 0.4867, 0.0, 0.4867, 0.0, 0.4308, 0.0, 0.4308, 0.0, 0.4867, 0.0, 0.4867, 0.0, 0.4308, 0.0, 0.4308, 0.0, 0.4308, 0.0, 0.4308, 0.0, 0.375, 0.0, 0.375, 0.0, 0.4308, 0.0, 0.4308, 0.0, 0.375, 0.0, 0.375, 0.0, 0.25, 0.75, 0.25, 0.75, 0.3122, 0.75, 0.3122, 0.75, 0.25, 0.75, 0.25, 0.75, 0.3122, 0.75, 0.3122, 0.75, 0.3122, 0.75, 0.3122, 0.75, 0.3728, 0.75, 0.3728, 0.75, 0.3122, 0.75, 0.3122, 0.75, 0.3728, 0.75, 0.3728, 0.75, 0.5842, 0.75, 0.5842, 0.75, 0.612, 0.75, 0.612, 0.75, 0.5842, 0.75, 0.5842, 0.75, 0.612, 0.75, 0.612, 0.75, 0.612, 0.75, 0.612, 0.75, 0.6414, 0.75, 0.6414, 0.75, 0.612, 0.75, 0.612, 0.75, 0.6414, 0.75, 0.6414, 0.75, 0.25, 0.625, 0.25, 0.6563, 0.3122, 0.6563, 0.3122, 0.625, 0.25, 0.6563, 0.25, 0.6875, 0.3122, 0.6875, 0.3122, 0.6563, 0.3122, 0.6563, 0.3122, 0.6875, 0.3728, 0.6875, 0.3728, 0.6563, 0.3122, 0.625, 0.3122, 0.6563, 0.3728, 0.6563, 0.3728, 0.625, 0.5842, 0.625, 0.5842, 0.6562, 0.612, 0.6562, 0.612, 0.625, 0.5842, 0.6562, 0.5842, 0.6875, 0.612, 0.6875, 0.612, 0.6562, 0.612, 0.6562, 0.612, 0.6875, 0.6414, 0.6875, 0.6414, 0.6562, 0.612, 0.625, 0.612, 0.6562, 0.6414, 0.6562, 0.6414, 0.625, 0.5842, 0.0625, 0.5842, 0.09375, 0.6099, 0.09375, 0.6099, 0.0625, 0.5842, 0.09375, 0.5842, 0.125, 0.6099, 0.125, 0.6099, 0.09375, 0.6099, 0.09375, 0.6099, 0.125, 0.625, 0.125, 0.625, 0.09375, 0.6099, 0.0625, 0.6099, 0.09375, 0.625, 0.09375, 0.625, 0.0625, 0.5842, 0.0, 0.5842, 0.03125, 0.6099, 0.03125, 0.6099, 0.0, 0.5842, 0.03125, 0.5842, 0.0625, 0.6099, 0.0625, 0.6099, 0.03125, 0.6099, 0.03125, 0.6099, 0.0625, 0.625, 0.0625, 0.625, 0.03125, 0.6099, 0.0, 0.6099, 0.03125, 0.625, 0.03125, 0.625, 0.0, 0.4867, 0.0, 0.4867, 0.03125, 0.5407, 0.03125, 0.5407, 0.0, 0.4867, 0.03125, 0.4867, 0.0625, 0.5407, 0.0625, 0.5407, 0.03125, 0.5407, 0.03125, 0.5407, 0.0625, 0.5842, 0.0625, 0.5842, 0.03125, 0.5407, 0.0, 0.5407, 0.03125, 0.5842, 0.03125, 0.5842, 0.0, 0.4867, 0.0625, 0.4867, 0.09375, 0.5407, 0.09375, 0.5407, 0.0625, 0.4867, 0.09375, 0.4867, 0.125, 0.5407, 0.125, 0.5407, 0.09375, 0.5407, 0.09375, 0.5407, 0.125, 0.5842, 0.125, 0.5842, 0.09375, 0.5407, 0.0625, 0.5407, 0.09375, 0.5842, 0.09375, 0.5842, 0.0625, 0.4867, 0.625, 0.4867, 0.6563, 0.5407, 0.6562, 0.5407, 0.625, 0.4867, 0.6563, 0.4867, 0.6875, 0.5407, 0.6875, 0.5407, 0.6562, 0.5407, 0.6562, 0.5407, 0.6875, 0.5842, 0.6875, 0.5842, 0.6563, 0.5407, 0.625, 0.5407, 0.6562, 0.5842, 0.6563, 0.5842, 0.625, 0.4867, 0.75, 0.4867, 0.75, 0.5407, 0.75, 0.5407, 0.75, 0.4867, 0.75, 0.4867, 0.75, 0.5407, 0.75, 0.5407, 0.75, 0.5407, 0.75, 0.5407, 0.75, 0.5842, 0.75, 0.5842, 0.75, 0.5407, 0.75, 0.5407, 0.75, 0.5842, 0.75, 0.5842, 0.75, 0.625, 0.0, 0.625, 0.0, 0.6099, 0.0, 0.6099, 0.0, 0.625, 0.0, 0.625, 0.0, 0.6099, 0.0, 0.6099, 0.0, 0.6099, 0.0, 0.6099, 0.0, 0.5842, 0.0, 0.5842, 0.0, 0.6099, 0.0, 0.6099, 0.0, 0.5842, 0.0, 0.5842, 0.0, 0.4867, 0.875, 0.4867, 0.9375, 0.5407, 0.9375, 0.5407, 0.875, 0.4867, 0.9375, 0.4867, 1.0, 0.5407, 1.0, 0.5407, 0.9375, 0.5407, 0.9375, 0.5407, 1.0, 0.5842, 1.0, 0.5842, 0.9375, 0.5407, 0.875, 0.5407, 0.9375, 0.5842, 0.9375, 0.5842, 0.875, 0.625, 0.0, 0.625, 0.0, 0.6099, 0.0, 0.6099, 0.0, 0.625, 0.0, 0.625, 0.0, 0.6099, 0.0, 0.6099, 0.0, 0.6099, 0.0, 0.6099, 0.0, 0.5842, 0.0, 0.5842, 0.0, 0.6099, 0.0, 0.6099, 0.0, 0.5842, 0.0, 0.5842, 0.0, 0.625, 0.0, 0.625, 0.0, 0.6099, 0.0, 0.6099, 0.0, 0.625, 0.0, 0.625, 0.0, 0.6099, 0.0, 0.6099, 0.0, 0.6099, 0.0, 0.6099, 0.0, 0.5842, 0.0, 0.5842, 0.0, 0.6099, 0.0, 0.6099, 0.0, 0.5842, 0.0, 0.5842, 0.0, 0.4867, 0.75, 0.4867, 0.75, 0.5407, 0.75, 0.5407, 0.75, 0.4867, 0.75, 0.4867, 0.75, 0.5407, 0.75, 0.5407, 0.75, 0.5407, 0.75, 0.5407, 0.75, 0.5842, 0.75, 0.5842, 0.75, 0.5407, 0.75, 0.5407, 0.75, 0.5842, 0.75, 0.5842, 0.75, 0.4867, 0.75, 0.4867, 0.75, 0.5407, 0.75, 0.5407, 0.75, 0.4867, 0.75, 0.4867, 0.75, 0.5407, 0.75, 0.5407, 0.75, 0.5407, 0.75, 0.5407, 0.75, 0.5842, 0.75, 0.5842, 0.75, 0.5407, 0.75, 0.5407, 0.75, 0.5842, 0.75, 0.5842, 0.75, 0.625, 0.0, 0.625, 0.0, 0.6099, 0.0, 0.6099, 0.0, 0.625, 0.0, 0.625, 0.0, 0.6099, 0.0, 0.6099, 0.0, 0.6099, 0.0, 0.6099, 0.0, 0.5842, 0.0, 0.5842, 0.0, 0.6099, 0.0, 0.6099, 0.0, 0.5842, 0.0, 0.5842, 0.0, 0.4867, 0.75, 0.4867, 0.75, 0.5407, 0.75, 0.5407, 0.75, 0.4867, 0.75, 0.4867, 0.75, 0.5407, 0.75, 0.5407, 0.75, 0.5407, 0.75, 0.5407, 0.75, 0.5842, 0.75, 0.5842, 0.75, 0.5407, 0.75, 0.5407, 0.75, 0.5842, 0.75, 0.5842, 0.75, 0.4867, 0.6875, 0.4867, 0.7188, 0.5407, 0.7188, 0.5407, 0.6875, 0.4867, 0.7188, 0.4867, 0.75, 0.5407, 0.75, 0.5407, 0.7188, 0.5407, 0.7188, 0.5407, 0.75, 0.5842, 0.75, 0.5842, 0.7188, 0.5407, 0.6875, 0.5407, 0.7188, 0.5842, 0.7188, 0.5842, 0.6875, 0.4867, 0.01042, 0.5407, 0.01042, 0.5407, 0.03255, 0.4867, 0.03255, 0.5407, 0.01042, 0.5842, 0.01042, 0.5842, 0.03255, 0.5407, 0.03255, 0.5407, 0.03255, 0.5842, 0.03255, 0.5842, 0.0625, 0.5407, 0.0625, 0.4867, 0.03255, 0.5407, 0.03255, 0.5407, 0.0625, 0.4867, 0.0625, 0.4867, 0.0625, 0.5407, 0.0625, 0.5407, 0.09375, 0.4867, 0.09375, 0.5407, 0.0625, 0.5842, 0.0625, 0.5842, 0.09375, 0.5407, 0.09375, 0.5407, 0.09375, 0.5842, 0.09375, 0.5842, 0.125, 0.5407, 0.125, 0.4867, 0.09375, 0.5407, 0.09375, 0.5407, 0.125, 0.4867, 0.125, 0.4867, 0.625, 0.5407, 0.625, 0.5407, 0.6563, 0.4867, 0.6563, 0.5407, 0.625, 0.5842, 0.625, 0.5842, 0.6563, 0.5407, 0.6563, 0.5407, 0.6563, 0.5842, 0.6563, 0.5842, 0.6875, 0.5407, 0.6875, 0.4867, 0.6563, 0.5407, 0.6563, 0.5407, 0.6875, 0.4867, 0.6875, 0.4681, 0.75, 0.5392, 0.75, 0.54, 0.7522, 0.482, 0.75, 0.5392, 0.75, 0.5842, 0.75, 0.5842, 0.7526, 0.54, 0.7522, 0.54, 0.7522, 0.5842, 0.7526, 0.5842, 0.7708, 0.5392, 0.7691, 0.482, 0.75, 0.54, 0.7522, 0.5392, 0.7691, 0.4681, 0.75, 0.625, 0.0, 0.6099, 0.0, 0.6099, 0.0, 0.625, 0.0, 0.6099, 0.0, 0.5842, 0.0, 0.5842, 0.0, 0.6099, 0.0, 0.6099, 0.0, 0.5842, 0.0, 0.5842, 0.0, 0.6099, 0.0, 0.625, 0.0, 0.6099, 0.0, 0.6099, 0.0, 0.625, 0.0, 0.4867, 0.875, 0.5407, 0.875, 0.5407, 0.9375, 0.4867, 0.9375, 0.5407, 0.875, 0.5842, 0.875, 0.5842, 0.9375, 0.5407, 0.9375, 0.5407, 0.9375, 0.5842, 0.9375, 0.5842, 1.0, 0.5407, 1.0, 0.4867, 0.9375, 0.5407, 0.9375, 0.5407, 1.0, 0.4867, 1.0, 0.625, 0.0, 0.6099, 0.0, 0.6099, 0.0, 0.625, 0.0, 0.6099, 0.0, 0.5842, 0.0, 0.5842, 0.0, 0.6099, 0.0, 0.6099, 0.0, 0.5842, 0.0, 0.5842, 0.0, 0.6099, 0.0, 0.625, 0.0, 0.6099, 0.0, 0.6099, 0.0, 0.625, 0.0, 0.625, 0.0, 0.6099, 0.0, 0.6099, 0.0, 0.625, 0.0, 0.6099, 0.0, 0.5842, 0.0, 0.5842, 0.0, 0.6099, 0.0, 0.6099, 0.0, 0.5842, 0.0, 0.5842, 0.0, 0.6099, 0.0, 0.625, 0.0, 0.6099, 0.0, 0.6099, 0.0, 0.625, 0.0, 0.4867, 0.75, 0.5402, 0.75, 0.5406, 0.75, 0.4867, 0.75, 0.5402, 0.75, 0.5797, 0.75, 0.5838, 0.75, 0.5406, 0.75, 0.5406, 0.75, 0.5838, 0.75, 0.5842, 0.75, 0.5407, 0.75, 0.4867, 0.75, 0.5406, 0.75, 0.5407, 0.75, 0.4867, 0.75, 0.4867, 0.75, 0.5407, 0.75, 0.5404, 0.75, 0.4851, 0.75, 0.5407, 0.75, 0.5842, 0.75, 0.5842, 0.75, 0.5404, 0.75, 0.5404, 0.75, 0.5842, 0.75, 0.5842, 0.75, 0.5392, 0.75, 0.4851, 0.75, 0.5404, 0.75, 0.5392, 0.75, 0.4681, 0.75, 0.625, 0.01042, 0.6099, 0.01042, 0.6099, 0.001302, 0.625, 0.001302, 0.6099, 0.01042, 0.5842, 0.01042, 0.5842, 0.001302, 0.6099, 0.001302, 0.6099, 0.001302, 0.5842, 0.001302, 0.5842, 0.0, 0.6099, 0.0, 0.625, 0.001302, 0.6099, 0.001302, 0.6099, 0.0, 0.625, 0.0, 0.4867, 0.75, 0.5425, 0.75, 0.5425, 0.75, 0.4867, 0.75, 0.5425, 0.75, 0.5983, 0.75, 0.5983, 0.75, 0.5425, 0.75, 0.5425, 0.75, 0.5983, 0.75, 0.5983, 0.75, 0.5425, 0.75, 0.4867, 0.75, 0.5425, 0.75, 0.5425, 0.75, 0.4867, 0.75, 0.4867, 0.6875, 0.5407, 0.6875, 0.5406, 0.7188, 0.4867, 0.7188, 0.5407, 0.6875, 0.5842, 0.6875, 0.5838, 0.7185, 0.5406, 0.7188, 0.5406, 0.7188, 0.5838, 0.7185, 0.5797, 0.75, 0.5402, 0.75, 0.4867, 0.7188, 0.5406, 0.7188, 0.5402, 0.75, 0.4867, 0.75, 0.4681, 0.75, 0.5392, 0.7691, 0.5404, 0.8147, 0.4851, 0.8129, 0.5392, 0.7691, 0.5842, 0.7708, 0.5842, 0.8151, 0.5404, 0.8147, 0.5404, 0.8147, 0.5842, 0.8151, 0.5842, 0.875, 0.5407, 0.875, 0.4851, 0.8129, 0.5404, 0.8147, 0.5407, 0.875, 0.4867, 0.875, 0.4867, 0.75, 0.4867, 0.8125, 0.5407, 0.8125, 0.5407, 0.75, 0.4867, 0.8125, 0.4867, 0.875, 0.5407, 0.875, 0.5407, 0.8125, 0.5407, 0.8125, 0.5407, 0.875, 0.5842, 0.875, 0.5842, 0.8125, 0.5407, 0.75, 0.5407, 0.8125, 0.5842, 0.8125, 0.5842, 0.75, 0.125, 0.625, 0.125, 0.6563, 0.1875, 0.6563, 0.1875, 0.625, 0.125, 0.6563, 0.125, 0.6875, 0.1875, 0.6875, 0.1875, 0.6563, 0.1875, 0.6563, 0.1875, 0.6875, 0.25, 0.6875, 0.25, 0.6563, 0.1875, 0.625, 0.1875, 0.6563, 0.25, 0.6563, 0.25, 0.625, 0.125, 0.75, 0.125, 0.75, 0.1875, 0.75, 0.1875, 0.75, 0.125, 0.75, 0.125, 0.75, 0.1875, 0.75, 0.1875, 0.75, 0.1875, 0.75, 0.1875, 0.75, 0.25, 0.75, 0.25, 0.75, 0.1875, 0.75, 0.1875, 0.75, 0.25, 0.75, 0.25, 0.75, 0.5842, 0.75, 0.5842, 0.8125, 0.6099, 0.8125, 0.6099, 0.75, 0.5842, 0.8125, 0.5842, 0.875, 0.6099, 0.875, 0.6099, 0.8125, 0.6099, 0.8125, 0.6099, 0.875, 0.625, 0.875, 0.625, 0.8125, 0.6099, 0.75, 0.6099, 0.8125, 0.625, 0.8125, 0.625, 0.75, 0.125, 0.75, 0.125, 0.75, 0.1875, 0.75, 0.1875, 0.75, 0.125, 0.75, 0.125, 0.75, 0.1875, 0.75, 0.1875, 0.75, 0.1875, 0.75, 0.1875, 0.75, 0.25, 0.75, 0.25, 0.75, 0.1875, 0.75, 0.1875, 0.75, 0.25, 0.75, 0.25, 0.75, 0.6414, 0.75, 0.6414, 0.75, 0.6895, 0.75, 0.6895, 0.75, 0.6414, 0.75, 0.6414, 0.75, 0.6895, 0.75, 0.6895, 0.75, 0.6895, 0.75, 0.6895, 0.75, 0.75, 0.75, 0.75, 0.75, 0.6895, 0.75, 0.6895, 0.75, 0.75, 0.75, 0.75, 0.75, 0.6414, 0.75, 0.6414, 0.75, 0.6895, 0.75, 0.6895, 0.75, 0.6414, 0.75, 0.6414, 0.75, 0.6895, 0.75, 0.6895, 0.75, 0.6895, 0.75, 0.6895, 0.75, 0.75, 0.75, 0.75, 0.75, 0.6895, 0.75, 0.6895, 0.75, 0.75, 0.75, 0.75, 0.75, 0.6414, 0.75, 0.6414, 0.75, 0.6895, 0.75, 0.6895, 0.75, 0.6414, 0.75, 0.6414, 0.75, 0.6895, 0.75, 0.6895, 0.75, 0.6895, 0.75, 0.6895, 0.75, 0.75, 0.75, 0.75, 0.75, 0.6895, 0.75, 0.6895, 0.75, 0.75, 0.75, 0.75, 0.75, 0.6414, 0.75, 0.6414, 0.75, 0.6895, 0.75, 0.6895, 0.75, 0.6414, 0.75, 0.6414, 0.75, 0.6895, 0.75, 0.6895, 0.75, 0.6895, 0.75, 0.6895, 0.75, 0.75, 0.75, 0.75, 0.75, 0.6895, 0.75, 0.6895, 0.75, 0.75, 0.75, 0.75, 0.75, 0.125, 0.75, 0.125, 0.75, 0.1875, 0.75, 0.1875, 0.75, 0.125, 0.75, 0.125, 0.75, 0.1875, 0.75, 0.1875, 0.75, 0.1875, 0.75, 0.1875, 0.75, 0.25, 0.75, 0.25, 0.75, 0.1875, 0.75, 0.1875, 0.75, 0.25, 0.75, 0.25, 0.75, 0.6414, 0.625, 0.6414, 0.6562, 0.6895, 0.6562, 0.6895, 0.625, 0.6414, 0.6562, 0.6414, 0.6875, 0.6895, 0.6875, 0.6895, 0.6562, 0.6895, 0.6562, 0.6895, 0.6875, 0.75, 0.6875, 0.75, 0.6562, 0.6895, 0.625, 0.6895, 0.6562, 0.75, 0.6562, 0.75, 0.625, 0.125, 0.6875, 0.125, 0.7188, 0.1875, 0.7188, 0.1875, 0.6875, 0.125, 0.7188, 0.125, 0.75, 0.1875, 0.75, 0.1875, 0.7188, 0.1875, 0.7188, 0.1875, 0.75, 0.25, 0.75, 0.25, 0.7188, 0.1875, 0.6875, 0.1875, 0.7188, 0.25, 0.7188, 0.25, 0.6875, 0.125, 0.75, 0.125, 0.75, 0.1875, 0.75, 0.1875, 0.75, 0.125, 0.75, 0.125, 0.75, 0.1875, 0.75, 0.1875, 0.75, 0.1875, 0.75, 0.1875, 0.75, 0.25, 0.75, 0.25, 0.75, 0.1875, 0.75, 0.1875, 0.75, 0.25, 0.75, 0.25, 0.75, 0.6414, 0.6875, 0.6414, 0.7188, 0.6895, 0.7188, 0.6895, 0.6875, 0.6414, 0.7188, 0.6414, 0.75, 0.6895, 0.75, 0.6895, 0.7188, 0.6895, 0.7188, 0.6895, 0.75, 0.75, 0.75, 0.75, 0.7188, 0.6895, 0.6875, 0.6895, 0.7188, 0.75, 0.7188, 0.75, 0.6875, 0.125, 0.625, 0.1875, 0.625, 0.1875, 0.6562, 0.125, 0.6563, 0.1875, 0.625, 0.25, 0.625, 0.25, 0.6563, 0.1875, 0.6562, 0.1875, 0.6562, 0.25, 0.6563, 0.25, 0.6875, 0.1875, 0.6875, 0.125, 0.6563, 0.1875, 0.6562, 0.1875, 0.6875, 0.125, 0.6875, 0.125, 0.75, 0.1875, 0.75, 0.1875, 0.75, 0.125, 0.75, 0.1875, 0.75, 0.25, 0.75, 0.25, 0.75, 0.1875, 0.75, 0.1875, 0.75, 0.25, 0.75, 0.25, 0.75, 0.1875, 0.75, 0.125, 0.75, 0.1875, 0.75, 0.1875, 0.75, 0.125, 0.75, 0.5842, 0.7708, 0.612, 0.7708, 0.6103, 0.8151, 0.5842, 0.8151, 0.612, 0.7708, 0.6458, 0.7708, 0.6276, 0.8151, 0.6103, 0.8151, 0.6103, 0.8151, 0.6276, 0.8151, 0.625, 0.875, 0.6099, 0.875, 0.5842, 0.8151, 0.6103, 0.8151, 0.6099, 0.875, 0.5842, 0.875, 0.125, 0.75, 0.1875, 0.75, 0.1875, 0.75, 0.125, 0.75, 0.1875, 0.75, 0.25, 0.75, 0.25, 0.75, 0.1875, 0.75, 0.1875, 0.75, 0.25, 0.75, 0.25, 0.75, 0.1875, 0.75, 0.125, 0.75, 0.1875, 0.75, 0.1875, 0.75, 0.125, 0.75, 0.6414, 0.75, 0.6895, 0.75, 0.6895, 0.75, 0.6414, 0.75, 0.6895, 0.75, 0.75, 0.75, 0.75, 0.75, 0.6895, 0.75, 0.6895, 0.75, 0.75, 0.75, 0.75, 0.75, 0.6895, 0.75, 0.6414, 0.75, 0.6895, 0.75, 0.6895, 0.75, 0.6414, 0.75, 0.6414, 0.75, 0.6895, 0.75, 0.6896, 0.7504, 0.6418, 0.7522, 0.6895, 0.75, 0.75, 0.75, 0.75, 0.75, 0.6896, 0.7504, 0.6896, 0.7504, 0.75, 0.75, 0.75, 0.75, 0.6901, 0.7526, 0.6418, 0.7522, 0.6896, 0.7504, 0.6901, 0.7526, 0.6458, 0.7708, 0.6414, 0.75, 0.6895, 0.75, 0.6895, 0.75, 0.6414, 0.75, 0.6895, 0.75, 0.75, 0.75, 0.75, 0.75, 0.6895, 0.75, 0.6895, 0.75, 0.75, 0.75, 0.75, 0.75, 0.6895, 0.75, 0.6414, 0.75, 0.6895, 0.75, 0.6895, 0.75, 0.6414, 0.75, 0.6414, 0.7396, 0.6895, 0.7396, 0.6895, 0.7487, 0.6414, 0.7487, 0.6895, 0.7396, 0.75, 0.7396, 0.75, 0.7487, 0.6895, 0.7487, 0.6895, 0.7487, 0.75, 0.7487, 0.75, 0.75, 0.6895, 0.75, 0.6414, 0.7487, 0.6895, 0.7487, 0.6895, 0.75, 0.6414, 0.75, 0.125, 0.75, 0.1875, 0.75, 0.1875, 0.75, 0.125, 0.75, 0.1875, 0.75, 0.25, 0.75, 0.25, 0.75, 0.1875, 0.75, 0.1875, 0.75, 0.25, 0.75, 0.25, 0.75, 0.1875, 0.75, 0.125, 0.75, 0.1875, 0.75, 0.1875, 0.75, 0.125, 0.75, 0.8252, 0.6683, 0.7873, 0.6737, 0.7875, 0.6741, 0.8252, 0.6729, 0.7873, 0.6737, 0.75, 0.6744, 0.75, 0.6743, 0.7875, 0.6741, 0.7875, 0.6741, 0.75, 0.6743, 0.75, 0.6738, 0.7864, 0.6732, 0.8252, 0.6729, 0.7875, 0.6741, 0.7864, 0.6732, 0.8252, 0.6683, 0.125, 0.6875, 0.1875, 0.6875, 0.1875, 0.7174, 0.125, 0.7174, 0.1875, 0.6875, 0.25, 0.6875, 0.25, 0.7174, 0.1875, 0.7174, 0.1875, 0.7174, 0.25, 0.7174, 0.25, 0.7396, 0.1875, 0.7396, 0.125, 0.7174, 0.1875, 0.7174, 0.1875, 0.7396, 0.125, 0.7396, 0.125, 0.7396, 0.1875, 0.7396, 0.1875, 0.7487, 0.125, 0.7487, 0.1875, 0.7396, 0.25, 0.7396, 0.25, 0.7487, 0.1875, 0.7487, 0.1875, 0.7487, 0.25, 0.7487, 0.25, 0.75, 0.1875, 0.75, 0.125, 0.7487, 0.1875, 0.7487, 0.1875, 0.75, 0.125, 0.75, 0.6418, 0.6864, 0.6929, 0.6948, 0.6899, 0.7183, 0.6414, 0.7175, 0.6929, 0.6948, 0.75, 0.6957, 0.75, 0.7185, 0.6899, 0.7183, 0.6899, 0.7183, 0.75, 0.7185, 0.75, 0.7396, 0.6895, 0.7396, 0.6414, 0.7175, 0.6899, 0.7183, 0.6895, 0.7396, 0.6414, 0.7396, 0.6748, 0.6683, 0.7093, 0.6757, 0.7017, 0.6812, 0.6652, 0.6737, 0.7093, 0.6757, 0.75, 0.6766, 0.75, 0.6822, 0.7017, 0.6812, 0.7017, 0.6812, 0.75, 0.6822, 0.75, 0.6957, 0.6929, 0.6948, 0.6652, 0.6737, 0.7017, 0.6812, 0.6929, 0.6948, 0.6418, 0.6864, 0.6748, 0.6442, 0.6748, 0.6563, 0.6537, 0.6562, 0.6652, 0.6389, 0.6748, 0.6563, 0.6748, 0.6683, 0.6652, 0.6737, 0.6537, 0.6562, 0.6537, 0.6562, 0.6652, 0.6737, 0.6418, 0.6864, 0.6315, 0.6562, 0.6652, 0.6389, 0.6537, 0.6562, 0.6315, 0.6562, 0.6414, 0.625, 0.8252, 0.6683, 0.8252, 0.6563, 0.8469, 0.6565, 0.8362, 0.6738, 0.8252, 0.6563, 0.8252, 0.6442, 0.8345, 0.6397, 0.8469, 0.6565, 0.8469, 0.6565, 0.8345, 0.6397, 0.8542, 0.6354, 0.8724, 0.6576, 0.8362, 0.6738, 0.8469, 0.6565, 0.8724, 0.6576, 0.875, 0.6875, 0.75, 0.6359, 0.7093, 0.6368, 0.7013, 0.6322, 0.75, 0.6313, 0.7093, 0.6368, 0.6748, 0.6442, 0.6652, 0.6389, 0.7013, 0.6322, 0.7013, 0.6322, 0.6652, 0.6389, 0.6414, 0.625, 0.6895, 0.625, 0.75, 0.6313, 0.7013, 0.6322, 0.6895, 0.625, 0.75, 0.625, 0.75, 0.6766, 0.7907, 0.6757, 0.7987, 0.6812, 0.75, 0.6822, 0.7907, 0.6757, 0.8252, 0.6683, 0.8362, 0.6738, 0.7987, 0.6812, 0.7987, 0.6812, 0.8362, 0.6738, 0.875, 0.6875, 0.8087, 0.6949, 0.75, 0.6822, 0.7987, 0.6812, 0.8087, 0.6949, 0.75, 0.6957, 0.8252, 0.6442, 0.7907, 0.6368, 0.7986, 0.6324, 0.8345, 0.6397, 0.7907, 0.6368, 0.75, 0.6359, 0.75, 0.6313, 0.7986, 0.6324, 0.7986, 0.6324, 0.75, 0.6313, 0.75, 0.625, 0.8099, 0.6263, 0.8345, 0.6397, 0.7986, 0.6324, 0.8099, 0.6263, 0.8542, 0.6354, 0.75, 0.6744, 0.7124, 0.6744, 0.7124, 0.6742, 0.75, 0.6744, 0.7124, 0.6744, 0.6748, 0.6744, 0.6748, 0.6736, 0.7124, 0.6742, 0.7124, 0.6742, 0.6748, 0.6736, 0.6748, 0.6683, 0.7127, 0.6737, 0.75, 0.6744, 0.7124, 0.6742, 0.7127, 0.6737, 0.75, 0.6744, 0.8252, 0.6381, 0.8252, 0.6563, 0.8252, 0.6563, 0.8252, 0.6381, 0.8252, 0.6563, 0.8252, 0.6744, 0.8252, 0.6744, 0.8252, 0.6563, 0.8252, 0.6563, 0.8252, 0.6744, 0.8252, 0.6744, 0.8252, 0.6563, 0.8252, 0.6381, 0.8252, 0.6563, 0.8252, 0.6563, 0.8252, 0.6381, 0.6873, 0.6683, 0.6779, 0.6563, 0.6782, 0.6563, 0.6876, 0.6683, 0.6779, 0.6563, 0.6873, 0.6442, 0.6876, 0.6442, 0.6782, 0.6563, 0.6782, 0.6563, 0.6876, 0.6442, 0.6893, 0.6446, 0.6802, 0.6563, 0.6876, 0.6683, 0.6782, 0.6563, 0.6802, 0.6563, 0.6893, 0.6679, 0.6873, 0.6442, 0.714, 0.6389, 0.7141, 0.639, 0.6876, 0.6442, 0.714, 0.6389, 0.75, 0.6381, 0.75, 0.6382, 0.7141, 0.639, 0.7141, 0.639, 0.75, 0.6382, 0.75, 0.6387, 0.7151, 0.6395, 0.6876, 0.6442, 0.7141, 0.639, 0.7151, 0.6395, 0.6893, 0.6446, 0.7602, 0.6714, 0.7215, 0.6703, 0.7222, 0.6698, 0.7525, 0.6716, 0.7215, 0.6703, 0.699, 0.6657, 0.7007, 0.6653, 0.7222, 0.6698, 0.7222, 0.6698, 0.7007, 0.6653, 0.7092, 0.6634, 0.7304, 0.6664, 0.7525, 0.6716, 0.7222, 0.6698, 0.7304, 0.6664, 0.7602, 0.6714, 0.75, 0.6381, 0.7873, 0.6388, 0.7875, 0.6384, 0.75, 0.6382, 0.7873, 0.6388, 0.8252, 0.6442, 0.8252, 0.6396, 0.7875, 0.6384, 0.7875, 0.6384, 0.8252, 0.6396, 0.8252, 0.6442, 0.7864, 0.6393, 0.75, 0.6382, 0.7875, 0.6384, 0.7864, 0.6393, 0.75, 0.6387, 0.8252, 0.6683, 0.7907, 0.6757, 0.7879, 0.6743, 0.8252, 0.6729, 0.7907, 0.6757, 0.75, 0.6766, 0.75, 0.6746, 0.7879, 0.6743, 0.7879, 0.6743, 0.75, 0.6746, 0.75, 0.6744, 0.7873, 0.6737, 0.8252, 0.6729, 0.7879, 0.6743, 0.7873, 0.6737, 0.8252, 0.6683, 0.6748, 0.6744, 0.6748, 0.6563, 0.6751, 0.6563, 0.6748, 0.6744, 0.6748, 0.6563, 0.6748, 0.6381, 0.6764, 0.6381, 0.6751, 0.6563, 0.6751, 0.6563, 0.6764, 0.6381, 0.6873, 0.6381, 0.6761, 0.6564, 0.6748, 0.6744, 0.6751, 0.6563, 0.6761, 0.6564, 0.6748, 0.6744, 0.6748, 0.6442, 0.7093, 0.6368, 0.7118, 0.638, 0.6748, 0.6389, 0.7093, 0.6368, 0.75, 0.6359, 0.749, 0.6379, 0.7118, 0.638, 0.7118, 0.638, 0.749, 0.6379, 0.7375, 0.6381, 0.7108, 0.6381, 0.6748, 0.6389, 0.7118, 0.638, 0.7108, 0.6381, 0.6748, 0.6381, 0.75, 0.6359, 0.7907, 0.6368, 0.7877, 0.6382, 0.749, 0.6379, 0.7907, 0.6368, 0.8252, 0.6442, 0.8252, 0.6396, 0.7877, 0.6382, 0.7877, 0.6382, 0.8252, 0.6396, 0.8252, 0.6442, 0.7863, 0.6388, 0.749, 0.6379, 0.7877, 0.6382, 0.7863, 0.6388, 0.7375, 0.6381, 0.75, 0.6766, 0.7093, 0.6757, 0.7121, 0.6745, 0.75, 0.6746, 0.7093, 0.6757, 0.6748, 0.6683, 0.6748, 0.6736, 0.7121, 0.6745, 0.7121, 0.6745, 0.6748, 0.6736, 0.6748, 0.6744, 0.7124, 0.6744, 0.75, 0.6746, 0.7121, 0.6745, 0.7124, 0.6744, 0.75, 0.6744, 0.8127, 0.6442, 0.8221, 0.6563, 0.8226, 0.6563, 0.8137, 0.6442, 0.8221, 0.6563, 0.8127, 0.6683, 0.8137, 0.6683, 0.8226, 0.6563, 0.8226, 0.6563, 0.8137, 0.6683, 0.8252, 0.6683, 0.8252, 0.6563, 0.8137, 0.6442, 0.8226, 0.6563, 0.8252, 0.6563, 0.8252, 0.6442, 0.8127, 0.6683, 0.786, 0.6736, 0.7863, 0.6736, 0.8137, 0.6683, 0.786, 0.6736, 0.75, 0.6744, 0.75, 0.6744, 0.7863, 0.6736, 0.7863, 0.6736, 0.75, 0.6744, 0.75, 0.6744, 0.7873, 0.6737, 0.8137, 0.6683, 0.7863, 0.6736, 0.7873, 0.6737, 0.8252, 0.6683, 0.6748, 0.6683, 0.6764, 0.6563, 0.6777, 0.6563, 0.6863, 0.6683, 0.6764, 0.6563, 0.6873, 0.6442, 0.6873, 0.6442, 0.6777, 0.6563, 0.6777, 0.6563, 0.6873, 0.6442, 0.6873, 0.6442, 0.6779, 0.6563, 0.6863, 0.6683, 0.6777, 0.6563, 0.6779, 0.6563, 0.6873, 0.6683, 0.6873, 0.6442, 0.7124, 0.6389, 0.7137, 0.6389, 0.6873, 0.6442, 0.7124, 0.6389, 0.7375, 0.6381, 0.749, 0.6381, 0.7137, 0.6389, 0.7137, 0.6389, 0.749, 0.6381, 0.75, 0.6381, 0.714, 0.6389, 0.6873, 0.6442, 0.7137, 0.6389, 0.714, 0.6389, 0.6873, 0.6442, 0.7375, 0.6381, 0.785, 0.6389, 0.786, 0.6389, 0.749, 0.6381, 0.785, 0.6389, 0.8127, 0.6442, 0.8137, 0.6442, 0.786, 0.6389, 0.786, 0.6389, 0.8137, 0.6442, 0.8252, 0.6442, 0.7873, 0.6388, 0.749, 0.6381, 0.786, 0.6389, 0.7873, 0.6388, 0.75, 0.6381, 0.75, 0.6744, 0.7127, 0.6737, 0.7137, 0.6736, 0.75, 0.6744, 0.7127, 0.6737, 0.6748, 0.6683, 0.6863, 0.6683, 0.7137, 0.6736, 0.7137, 0.6736, 0.6863, 0.6683, 0.6873, 0.6683, 0.714, 0.6736, 0.75, 0.6744, 0.7137, 0.6736, 0.714, 0.6736, 0.75, 0.6744, 0.75, 0.6744, 0.714, 0.6736, 0.7141, 0.6735, 0.75, 0.6743, 0.714, 0.6736, 0.6873, 0.6683, 0.6876, 0.6683, 0.7141, 0.6735, 0.7141, 0.6735, 0.6876, 0.6683, 0.6893, 0.6679, 0.7151, 0.673, 0.75, 0.6743, 0.7141, 0.6735, 0.7151, 0.673, 0.75, 0.6738, 0.7375, 0.6381, 0.7863, 0.6388, 0.7858, 0.6389, 0.7469, 0.6381, 0.7863, 0.6388, 0.8252, 0.6442, 0.8137, 0.6442, 0.7858, 0.6389, 0.7858, 0.6389, 0.8137, 0.6442, 0.8127, 0.6442, 0.785, 0.6389, 0.7469, 0.6381, 0.7858, 0.6389, 0.785, 0.6389, 0.7375, 0.6381, 0.6873, 0.6381, 0.714, 0.6381, 0.714, 0.6388, 0.6873, 0.6437, 0.714, 0.6381, 0.75, 0.6381, 0.75, 0.6381, 0.714, 0.6388, 0.714, 0.6388, 0.75, 0.6381, 0.75, 0.6381, 0.714, 0.6389, 0.6873, 0.6437, 0.714, 0.6388, 0.714, 0.6389, 0.6873, 0.6442, 0.6748, 0.6744, 0.6761, 0.6564, 0.6764, 0.6569, 0.6748, 0.6744, 0.6761, 0.6564, 0.6873, 0.6381, 0.6873, 0.6437, 0.6764, 0.6569, 0.6764, 0.6569, 0.6873, 0.6437, 0.6873, 0.6442, 0.6764, 0.657, 0.6748, 0.6744, 0.6764, 0.6569, 0.6764, 0.657, 0.6748, 0.6744, 0.8252, 0.6683, 0.7873, 0.6737, 0.7863, 0.6736, 0.8137, 0.6683, 0.7873, 0.6737, 0.75, 0.6744, 0.75, 0.6744, 0.7863, 0.6736, 0.7863, 0.6736, 0.75, 0.6744, 0.75, 0.6744, 0.786, 0.6736, 0.8137, 0.6683, 0.7863, 0.6736, 0.786, 0.6736, 0.8127, 0.6683, 0.8252, 0.6442, 0.8252, 0.6563, 0.8226, 0.6563, 0.8137, 0.6442, 0.8252, 0.6563, 0.8252, 0.6683, 0.8137, 0.6683, 0.8226, 0.6563, 0.8226, 0.6563, 0.8137, 0.6683, 0.8127, 0.6683, 0.8221, 0.6563, 0.8137, 0.6442, 0.8226, 0.6563, 0.8221, 0.6563, 0.8127, 0.6442, 0.8112, 0.6471, 0.7813, 0.6418, 0.7831, 0.6406, 0.8087, 0.6455, 0.7813, 0.6418, 0.75, 0.641, 0.75, 0.6398, 0.7831, 0.6406, 0.7831, 0.6406, 0.75, 0.6398, 0.75, 0.6387, 0.7864, 0.6393, 0.8087, 0.6455, 0.7831, 0.6406, 0.7864, 0.6393, 0.8252, 0.6442, 0.75, 0.6716, 0.7813, 0.6708, 0.7831, 0.6719, 0.75, 0.6727, 0.7813, 0.6708, 0.8112, 0.6654, 0.8087, 0.667, 0.7831, 0.6719, 0.7831, 0.6719, 0.8087, 0.667, 0.8252, 0.6683, 0.7864, 0.6732, 0.75, 0.6727, 0.7831, 0.6719, 0.7864, 0.6732, 0.75, 0.6738, 0.75, 0.641, 0.7196, 0.6418, 0.7173, 0.6406, 0.75, 0.6398, 0.7196, 0.6418, 0.6971, 0.6464, 0.6932, 0.6455, 0.7173, 0.6406, 0.7173, 0.6406, 0.6932, 0.6455, 0.6893, 0.6446, 0.7151, 0.6395, 0.75, 0.6398, 0.7173, 0.6406, 0.7151, 0.6395, 0.75, 0.6387, 0.8112, 0.6654, 0.8112, 0.6563, 0.8163, 0.6563, 0.8087, 0.667, 0.8112, 0.6563, 0.8112, 0.6471, 0.8087, 0.6455, 0.8163, 0.6563, 0.8163, 0.6563, 0.8087, 0.6455, 0.8252, 0.6442, 0.8252, 0.6563, 0.8087, 0.667, 0.8163, 0.6563, 0.8252, 0.6563, 0.8252, 0.6683, 0.6971, 0.6464, 0.6891, 0.6563, 0.6847, 0.6563, 0.6932, 0.6455, 0.6891, 0.6563, 0.6971, 0.6661, 0.6932, 0.667, 0.6847, 0.6563, 0.6847, 0.6563, 0.6932, 0.667, 0.6893, 0.6679, 0.6802, 0.6563, 0.6932, 0.6455, 0.6847, 0.6563, 0.6802, 0.6563, 0.6893, 0.6446, 0.6971, 0.6661, 0.7196, 0.6708, 0.7173, 0.6719, 0.6932, 0.667, 0.7196, 0.6708, 0.75, 0.6716, 0.75, 0.6727, 0.7173, 0.6719, 0.7173, 0.6719, 0.75, 0.6727, 0.75, 0.6738, 0.7151, 0.673, 0.6932, 0.667, 0.7173, 0.6719, 0.7151, 0.673, 0.6893, 0.6679, 0.7092, 0.6634, 0.7087, 0.6563, 0.7507, 0.6566, 0.7304, 0.6664, 0.7092, 0.6492, 0.7294, 0.6465, 0.7507, 0.6566, 0.7087, 0.6563, 0.75, 0.6441, 0.7706, 0.6465, 0.7507, 0.6566, 0.7294, 0.6465, 0.7908, 0.6492, 0.7927, 0.6571, 0.7507, 0.6566, 0.7706, 0.6465, 0.801, 0.6703, 0.7806, 0.6708, 0.7507, 0.6566, 0.7927, 0.6571, 0.7602, 0.6714, 0.7304, 0.6664, 0.7507, 0.6566, 0.7806, 0.6708, 0.8112, 0.6471, 0.8112, 0.6568, 0.808, 0.6569, 0.8002, 0.6473, 0.8112, 0.6568, 0.8112, 0.67, 0.8099, 0.67, 0.808, 0.6569, 0.808, 0.6569, 0.8099, 0.67, 0.801, 0.6703, 0.7927, 0.6571, 0.8002, 0.6473, 0.808, 0.6569, 0.7927, 0.6571, 0.7908, 0.6492, 0.8112, 0.67, 0.7806, 0.6708, 0.7806, 0.6708, 0.8112, 0.67, 0.7806, 0.6708, 0.75, 0.6717, 0.75, 0.6717, 0.7806, 0.6708, 0.7806, 0.6708, 0.75, 0.6717, 0.75, 0.6717, 0.7806, 0.6708, 0.8112, 0.67, 0.7806, 0.6708, 0.7806, 0.6708, 0.8112, 0.67, 0.699, 0.6657, 0.6914, 0.6563, 0.6936, 0.6563, 0.7007, 0.6653, 0.6914, 0.6563, 0.699, 0.6469, 0.7007, 0.6473, 0.6936, 0.6563, 0.6936, 0.6563, 0.7007, 0.6473, 0.7092, 0.6492, 0.7087, 0.6563, 0.7007, 0.6653, 0.6936, 0.6563, 0.7087, 0.6563, 0.7092, 0.6634, 0.699, 0.6469, 0.7207, 0.6424, 0.7218, 0.6429, 0.7007, 0.6473, 0.7207, 0.6424, 0.75, 0.6415, 0.75, 0.6419, 0.7218, 0.6429, 0.7218, 0.6429, 0.75, 0.6419, 0.75, 0.6441, 0.7294, 0.6465, 0.7007, 0.6473, 0.7218, 0.6429, 0.7294, 0.6465, 0.7092, 0.6492, 0.75, 0.6415, 0.7804, 0.6423, 0.7784, 0.6429, 0.75, 0.6419, 0.7804, 0.6423, 0.8112, 0.6471, 0.8002, 0.6473, 0.7784, 0.6429, 0.7784, 0.6429, 0.8002, 0.6473, 0.7908, 0.6492, 0.7706, 0.6465, 0.75, 0.6419, 0.7784, 0.6429, 0.7706, 0.6465, 0.75, 0.6441, 0.75, 0.641, 0.7813, 0.6418, 0.7807, 0.642, 0.75, 0.6415, 0.7813, 0.6418, 0.8112, 0.6471, 0.8112, 0.6437, 0.7807, 0.642, 0.7807, 0.642, 0.8112, 0.6437, 0.8112, 0.6471, 0.7804, 0.6423, 0.75, 0.6415, 0.7807, 0.642, 0.7804, 0.6423, 0.75, 0.6415, 0.6971, 0.6464, 0.7196, 0.6418, 0.7205, 0.6423, 0.6988, 0.6468, 0.7196, 0.6418, 0.75, 0.641, 0.75, 0.6415, 0.7205, 0.6423, 0.7205, 0.6423, 0.75, 0.6415, 0.75, 0.6415, 0.7207, 0.6424, 0.6988, 0.6468, 0.7205, 0.6423, 0.7207, 0.6424, 0.699, 0.6469, 0.6971, 0.6661, 0.6891, 0.6563, 0.6911, 0.6563, 0.6988, 0.6657, 0.6891, 0.6563, 0.6971, 0.6464, 0.6988, 0.6468, 0.6911, 0.6563, 0.6911, 0.6563, 0.6988, 0.6468, 0.699, 0.6469, 0.6914, 0.6563, 0.6988, 0.6657, 0.6911, 0.6563, 0.6914, 0.6563, 0.699, 0.6657, 0.8112, 0.6654, 0.7813, 0.6708, 0.7809, 0.6707, 0.8112, 0.6694, 0.7813, 0.6708, 0.75, 0.6716, 0.7508, 0.6712, 0.7809, 0.6707, 0.7809, 0.6707, 0.7508, 0.6712, 0.7602, 0.6714, 0.7819, 0.6708, 0.8112, 0.6694, 0.7809, 0.6707, 0.7819, 0.6708, 0.8112, 0.67, 0.8112, 0.6425, 0.8112, 0.6563, 0.8112, 0.6563, 0.8112, 0.6425, 0.8112, 0.6563, 0.8112, 0.67, 0.8112, 0.67, 0.8112, 0.6563, 0.8112, 0.6563, 0.8112, 0.67, 0.8112, 0.67, 0.8112, 0.6563, 0.8112, 0.6425, 0.8112, 0.6563, 0.8112, 0.6563, 0.8112, 0.6425, 0.75, 0.6716, 0.7196, 0.6708, 0.7208, 0.6703, 0.7508, 0.6712, 0.7196, 0.6708, 0.6971, 0.6661, 0.6988, 0.6657, 0.7208, 0.6703, 0.7208, 0.6703, 0.6988, 0.6657, 0.699, 0.6657, 0.7215, 0.6703, 0.7508, 0.6712, 0.7208, 0.6703, 0.7215, 0.6703, 0.7602, 0.6714, 0.375, 0.75, 0.375, 0.8125, 0.4308, 0.8125, 0.4308, 0.75, 0.375, 0.8125, 0.375, 0.875, 0.4308, 0.875, 0.4308, 0.8125, 0.4308, 0.8125, 0.4308, 0.875, 0.4867, 0.875, 0.4867, 0.8125, 0.4308, 0.75, 0.4308, 0.8125, 0.4867, 0.8125, 0.4867, 0.75, 0.375, 0.75, 0.4285, 0.75, 0.4304, 0.8125, 0.375, 0.8125, 0.4285, 0.75, 0.4681, 0.75, 0.4851, 0.8129, 0.4304, 0.8125, 0.4304, 0.8125, 0.4851, 0.8129, 0.4867, 0.875, 0.4308, 0.875, 0.375, 0.8125, 0.4304, 0.8125, 0.4308, 0.875, 0.375, 0.875, 0.3728, 0.6875, 0.4306, 0.6875, 0.431, 0.7188, 0.3745, 0.7185, 0.4306, 0.6875, 0.4867, 0.6875, 0.4867, 0.7188, 0.431, 0.7188, 0.431, 0.7188, 0.4867, 0.7188, 0.4867, 0.75, 0.4332, 0.75, 0.3745, 0.7185, 0.431, 0.7188, 0.4332, 0.75, 0.3936, 0.75, 0.375, 0.75, 0.4308, 0.75, 0.4308, 0.75, 0.375, 0.75, 0.4308, 0.75, 0.4867, 0.75, 0.4867, 0.75, 0.4308, 0.75, 0.4308, 0.75, 0.4867, 0.75, 0.4867, 0.75, 0.4308, 0.75, 0.375, 0.75, 0.4308, 0.75, 0.4308, 0.75, 0.375, 0.75, 0.3728, 0.75, 0.4306, 0.75, 0.4306, 0.75, 0.3745, 0.75, 0.4306, 0.75, 0.4867, 0.75, 0.4851, 0.75, 0.4306, 0.75, 0.4306, 0.75, 0.4851, 0.75, 0.4681, 0.75, 0.4308, 0.75, 0.3745, 0.75, 0.4306, 0.75, 0.4308, 0.75, 0.3936, 0.75, 0.3936, 0.75, 0.4332, 0.75, 0.431, 0.75, 0.3745, 0.75, 0.4332, 0.75, 0.4867, 0.75, 0.4867, 0.75, 0.431, 0.75, 0.431, 0.75, 0.4867, 0.75, 0.4867, 0.75, 0.4306, 0.75, 0.3745, 0.75, 0.431, 0.75, 0.4306, 0.75, 0.3728, 0.75, 0.375, 0.875, 0.4308, 0.875, 0.4308, 0.9375, 0.375, 0.9375, 0.4308, 0.875, 0.4867, 0.875, 0.4867, 0.9375, 0.4308, 0.9375, 0.4308, 0.9375, 0.4867, 0.9375, 0.4867, 1.0, 0.4308, 1.0, 0.375, 0.9375, 0.4308, 0.9375, 0.4308, 1.0, 0.375, 1.0, 0.375, 0.75, 0.4308, 0.75, 0.4308, 0.75, 0.375, 0.75, 0.4308, 0.75, 0.4867, 0.75, 0.4867, 0.75, 0.4308, 0.75, 0.4308, 0.75, 0.4867, 0.75, 0.4867, 0.75, 0.4308, 0.75, 0.375, 0.75, 0.4308, 0.75, 0.4308, 0.75, 0.375, 0.75, 0.3728, 0.625, 0.4306, 0.625, 0.4306, 0.6563, 0.3728, 0.6563, 0.4306, 0.625, 0.4867, 0.625, 0.4867, 0.6563, 0.4306, 0.6563, 0.4306, 0.6563, 0.4867, 0.6563, 0.4867, 0.6875, 0.4306, 0.6875, 0.3728, 0.6563, 0.4306, 0.6563, 0.4306, 0.6875, 0.3728, 0.6875, 0.375, 0.0625, 0.4308, 0.0625, 0.4308, 0.09375, 0.375, 0.09375, 0.4308, 0.0625, 0.4867, 0.0625, 0.4867, 0.09375, 0.4308, 0.09375, 0.4308, 0.09375, 0.4867, 0.09375, 0.4867, 0.125, 0.4308, 0.125, 0.375, 0.09375, 0.4308, 0.09375, 0.4308, 0.125, 0.375, 0.125, 0.375, 0.01042, 0.4308, 0.01042, 0.4308, 0.03255, 0.375, 0.03255, 0.4308, 0.01042, 0.4867, 0.01042, 0.4867, 0.03255, 0.4308, 0.03255, 0.4308, 0.03255, 0.4867, 0.03255, 0.4867, 0.0625, 0.4308, 0.0625, 0.375, 0.03255, 0.4308, 0.03255, 0.4308, 0.0625, 0.375, 0.0625, 0.3728, 0.6875, 0.3728, 0.7188, 0.4306, 0.7188, 0.4306, 0.6875, 0.3728, 0.7188, 0.3728, 0.75, 0.4306, 0.75, 0.4306, 0.7188, 0.4306, 0.7188, 0.4306, 0.75, 0.4867, 0.75, 0.4867, 0.7188, 0.4306, 0.6875, 0.4306, 0.7188, 0.4867, 0.7188, 0.4867, 0.6875, 0.3728, 0.75, 0.3728, 0.75, 0.4306, 0.75, 0.4306, 0.75, 0.3728, 0.75, 0.3728, 0.75, 0.4306, 0.75, 0.4306, 0.75, 0.4306, 0.75, 0.4306, 0.75, 0.4867, 0.75, 0.4867, 0.75, 0.4306, 0.75, 0.4306, 0.75, 0.4867, 0.75, 0.4867, 0.75, 0.3728, 0.75, 0.3728, 0.75, 0.4306, 0.75, 0.4306, 0.75, 0.3728, 0.75, 0.3728, 0.75, 0.4306, 0.75, 0.4306, 0.75, 0.4306, 0.75, 0.4306, 0.75, 0.4867, 0.75, 0.4867, 0.75, 0.4306, 0.75, 0.4306, 0.75, 0.4867, 0.75, 0.4867, 0.75, 0.3728, 0.75, 0.3728, 0.75, 0.4306, 0.75, 0.4306, 0.75, 0.3728, 0.75, 0.3728, 0.75, 0.4306, 0.75, 0.4306, 0.75, 0.4306, 0.75, 0.4306, 0.75, 0.4867, 0.75, 0.4867, 0.75, 0.4306, 0.75, 0.4306, 0.75, 0.4867, 0.75, 0.4867, 0.75, 0.375, 0.875, 0.375, 0.9375, 0.4308, 0.9375, 0.4308, 0.875, 0.375, 0.9375, 0.375, 1.0, 0.4308, 1.0, 0.4308, 0.9375, 0.4308, 0.9375, 0.4308, 1.0, 0.4867, 1.0, 0.4867, 0.9375, 0.4308, 0.875, 0.4308, 0.9375, 0.4867, 0.9375, 0.4867, 0.875, 0.3728, 0.75, 0.3728, 0.75, 0.4306, 0.75, 0.4306, 0.75, 0.3728, 0.75, 0.3728, 0.75, 0.4306, 0.75, 0.4306, 0.75, 0.4306, 0.75, 0.4306, 0.75, 0.4867, 0.75, 0.4867, 0.75, 0.4306, 0.75, 0.4306, 0.75, 0.4867, 0.75, 0.4867, 0.75, 0.3728, 0.625, 0.3728, 0.6563, 0.4306, 0.6562, 0.4306, 0.625, 0.3728, 0.6563, 0.3728, 0.6875, 0.4306, 0.6875, 0.4306, 0.6562, 0.4306, 0.6562, 0.4306, 0.6875, 0.4867, 0.6875, 0.4867, 0.6563, 0.4306, 0.625, 0.4306, 0.6562, 0.4867, 0.6563, 0.4867, 0.625, 0.375, 0.0625, 0.375, 0.09375, 0.4308, 0.09375, 0.4308, 0.0625, 0.375, 0.09375, 0.375, 0.125, 0.4308, 0.125, 0.4308, 0.09375, 0.4308, 0.09375, 0.4308, 0.125, 0.4867, 0.125, 0.4867, 0.09375, 0.4308, 0.0625, 0.4308, 0.09375, 0.4867, 0.09375, 0.4867, 0.0625, 0.375, 0.0, 0.375, 0.03125, 0.4308, 0.03125, 0.4308, 0.0, 0.375, 0.03125, 0.375, 0.0625, 0.4308, 0.0625, 0.4308, 0.03125, 0.4308, 0.03125, 0.4308, 0.0625, 0.4867, 0.0625, 0.4867, 0.03125, 0.4308, 0.0, 0.4308, 0.03125, 0.4867, 0.03125, 0.4867, 0.0, 0.5842, 0.0, 0.5842, 0.0, 0.5407, 0.0, 0.5407, 0.0, 0.5842, 0.0, 0.5842, 0.0, 0.5407, 0.0, 0.5407, 0.0, 0.5407, 0.0, 0.5407, 0.0, 0.4867, 0.0, 0.4867, 0.0, 0.5407, 0.0, 0.5407, 0.0, 0.4867, 0.0, 0.4867, 0.0, 0.5842, 0.0, 0.5842, 0.0, 0.5407, 0.0, 0.5407, 0.0, 0.5842, 0.0, 0.5842, 0.0, 0.5407, 0.0, 0.5407, 0.0, 0.5407, 0.0, 0.5407, 0.0, 0.4867, 0.0, 0.4867, 0.0, 0.5407, 0.0, 0.5407, 0.0, 0.4867, 0.0, 0.4867, 0.0, 0.5842, 0.0, 0.5842, 0.0, 0.5407, 0.0, 0.5407, 0.0, 0.5842, 0.0, 0.5842, 0.0, 0.5407, 0.0, 0.5407, 0.0, 0.5407, 0.0, 0.5407, 0.0, 0.4867, 0.0, 0.4867, 0.0, 0.5407, 0.0, 0.5407, 0.0, 0.4867, 0.0, 0.4867, 0.0, 0.5842, 0.0, 0.5842, 0.0, 0.5407, 0.0, 0.5407, 0.0, 0.5842, 0.0, 0.5842, 0.0, 0.5407, 0.0, 0.5407, 0.0, 0.5407, 0.0, 0.5407, 0.0, 0.4867, 0.0, 0.4867, 0.0, 0.5407, 0.0, 0.5407, 0.0, 0.4867, 0.0, 0.4867, 0.0, 0.5842, 0.0, 0.5407, 0.0, 0.5407, 0.0, 0.5842, 0.0, 0.5407, 0.0, 0.4867, 0.0, 0.4867, 0.0, 0.5407, 0.0, 0.5407, 0.0, 0.4867, 0.0, 0.4867, 0.0, 0.5407, 0.0, 0.5842, 0.0, 0.5407, 0.0, 0.5407, 0.0, 0.5842, 0.0, 0.5842, 0.0, 0.5407, 0.0, 0.5407, 0.0, 0.5842, 0.0, 0.5407, 0.0, 0.4867, 0.0, 0.4867, 0.0, 0.5407, 0.0, 0.5407, 0.0, 0.4867, 0.0, 0.4867, 0.0, 0.5407, 0.0, 0.5842, 0.0, 0.5407, 0.0, 0.5407, 0.0, 0.5842, 0.0, 0.5842, 0.0, 0.5407, 0.0, 0.5407, 0.0, 0.5842, 0.0, 0.5407, 0.0, 0.4867, 0.0, 0.4867, 0.0, 0.5407, 0.0, 0.5407, 0.0, 0.4867, 0.0, 0.4867, 0.0, 0.5407, 0.0, 0.5842, 0.0, 0.5407, 0.0, 0.5407, 0.0, 0.5842, 0.0, 0.5842, 0.01042, 0.5407, 0.01042, 0.5407, 0.001302, 0.5842, 0.001302, 0.5407, 0.01042, 0.4867, 0.01042, 0.4867, 0.001302, 0.5407, 0.001302, 0.5407, 0.001302, 0.4867, 0.001302, 0.4867, 0.0, 0.5407, 0.0, 0.5842, 0.001302, 0.5407, 0.001302, 0.5407, 0.0, 0.5842, 0.0])
me_cube.materials.append(mat_material)
me_cube.use_remesh_preserve_volume = False
me_cube.use_remesh_preserve_attributes = False
me_cube.use_mirror_vertex_groups = False
me_cube.update()

# ---- objects
ob_cube = bpy.data.objects.new('Cube', me_cube)
ob_light = bpy.data.objects.new('Light', light_light)
ob_camera = bpy.data.objects.new('Camera', cam_camera)

# ---- transforms, parenting, visibility, modifiers, constraints
ob_cube.location = (0.0, 0.0, 1.001)
ob_cube.scale = (0.7379, 1.0, 1.0)
ob_cube.lock_rotations_4d = False
ob_cube.empty_display_type = 'ARROWS'
ob_cube.lineart.crease_threshold = 0.0
ob_light.location = (4.076, 1.005, 5.904)
ob_light.rotation_euler = (0.6503, 0.05522, 1.866)
ob_light.lock_rotations_4d = False
ob_light.empty_display_type = 'ARROWS'
ob_light.color = (0.0, 0.0, 0.0, 0.0)
ob_light.lineart.crease_threshold = 0.0
ob_camera.location = (7.359, -6.926, 4.958)
ob_camera.rotation_euler = (1.109, 0.0, 0.8149)
ob_camera.lock_rotations_4d = False
ob_camera.empty_display_type = 'ARROWS'
ob_camera.color = (0.0, 0.0, 0.0, 0.0)
ob_camera.display_type = 'WIRE'
ob_camera.lineart.crease_threshold = 0.0

# ---- collection membership
col_collection.objects.link(ob_cube)
col_collection.objects.link(ob_light)
col_collection.objects.link(ob_camera)

# ---- scene / render settings (as saved in the file)
scene.camera = ob_camera
scene.frame_start = 1; scene.frame_end = 250; scene.frame_set(1)
scene.render.engine = 'BLENDER_EEVEE_NEXT'
scene.cycles.use_denoising = False
scene.cycles.samples = 128
scene.cycles.sampling_pattern = 'TABULATED_SOBOL'
scene.cycles.use_adaptive_sampling = False
scene.cycles.use_light_tree = False
scene.view_settings.view_transform = 'Filmic'
bpy.context.view_layer.update()
